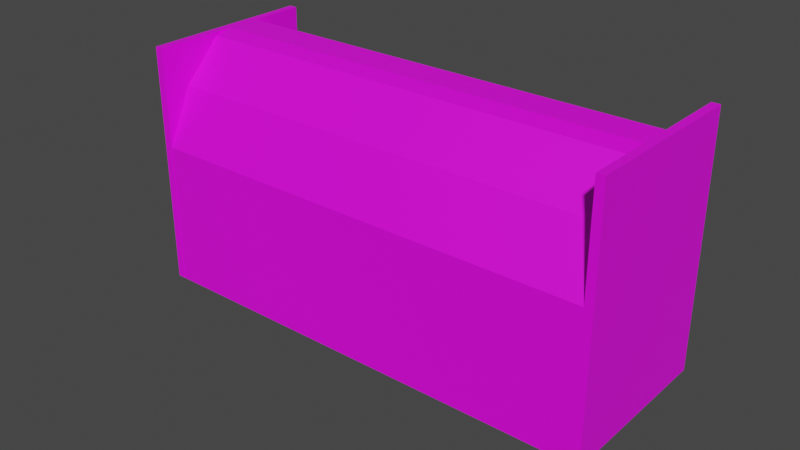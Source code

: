 # Source: RoomCathedral.blend  (saved by Blender 3.6.13; exported with 4.5.12 LTS)
import bpy
from mathutils import Matrix  # noqa: F401  (used for matrix-valued properties, if any)

bpy.ops.wm.read_factory_settings(use_empty=True)
scene = bpy.context.scene
scene.name = 'Scene'

# ---- collections
col_collection = bpy.data.collections.new('Collection'); scene.collection.children.link(col_collection)

# ---- images (referenced by path relative to the original .blend; pixels are not part of the script)
import os
ASSET_DIR = os.environ.get("B2B_ASSET_DIR", "")  # directory of the original .blend (textures are referenced by path, not embedded)
HERE = os.path.dirname(os.path.abspath(__file__))  # packed textures are extracted next to this script under _unpacked/

def load_image(name, relpath, width, height, colorspace="sRGB"):
    """Load a texture the original file referenced (path relative to the .blend, or extracted next to this script)."""
    p = next((c for c in (os.path.join(HERE, relpath), os.path.join(ASSET_DIR, relpath)) if relpath and os.path.exists(c)), "")
    if p:
        img = bpy.data.images.load(p, check_existing=True)
        img.name = name
    else:  # same state as the original file: an image datablock whose file is absent (Cycles renders it pink)
        img = bpy.data.images.new(name, width, height)
        img.source = "FILE"
        img.filepath = "//" + (relpath or name)
    img.colorspace_settings.name = colorspace
    return img
img_floororange_png = load_image('FloorOrange.png', 'FloorOrange.png', 1024, 1024, 'sRGB')
img_ceilingred_png = load_image('CeilingRed.png', 'CeilingRed.png', 1024, 1024, 'sRGB')
img_column_png = load_image('Column.png', 'Column.png', 1024, 1024, 'sRGB')

# ---- materials (node trees are filled in below, after node groups)
mat_material = bpy.data.materials.new('Material')
mat_material.alpha_threshold = 0.0
mat_material.use_transparent_shadow = False
mat_material.roughness = 0.5
mat_material.line_color = (0.0, 0.0, 0.0, 1.0)
mat_material_005 = bpy.data.materials.new('Material.005')
mat_material_005.use_transparent_shadow = False
mat_material_003 = bpy.data.materials.new('Material.003')
mat_material_003.use_transparent_shadow = False
mat_material_004 = bpy.data.materials.new('Material.004')
mat_material_004.use_transparent_shadow = False
mat_material_001 = bpy.data.materials.new('Material.001')
mat_material_001.use_transparent_shadow = False
mat_material_002 = bpy.data.materials.new('Material.002')
mat_material_002.use_transparent_shadow = False
mat_material_006 = bpy.data.materials.new('Material.006')
mat_material_006.use_transparent_shadow = False

# ---- material node trees
mat_material.use_nodes = True; mat_material.node_tree.nodes.clear()
_N = mat_material.node_tree.nodes; _L = mat_material.node_tree.links
n0 = _N.new('ShaderNodeOutputMaterial'); n0.name = 'Material Output'; n0.location = (300, 300)
n1 = _N.new('ShaderNodeBsdfPrincipled'); n1.name = 'Principled BSDF'; n1.location = (10, 300)
n1.distribution = 'GGX'
n1.subsurface_method = 'RANDOM_WALK_SKIN'
n1.inputs[3].default_value = 1.45
n1.inputs[27].default_value = (0.0, 0.0, 0.0, 1.0)
n1.inputs[28].default_value = 1.0
n2 = _N.new('ShaderNodeTexImage'); n2.name = 'Image Texture'; n2.location = (-280, 271)
n2.image = img_floororange_png
_L.new(n1.outputs[0], n0.inputs[0])
_L.new(n2.outputs[0], n1.inputs[0])
n0.is_active_output = True
mat_material_005.use_nodes = True; mat_material_005.node_tree.nodes.clear()
_N = mat_material_005.node_tree.nodes; _L = mat_material_005.node_tree.links
n0 = _N.new('ShaderNodeBsdfPrincipled'); n0.name = 'Principled BSDF'; n0.location = (10, 300)
n0.distribution = 'GGX'
n0.subsurface_method = 'RANDOM_WALK_SKIN'
n0.inputs[3].default_value = 1.45
n0.inputs[27].default_value = (0.0, 0.0, 0.0, 1.0)
n0.inputs[28].default_value = 1.0
n1 = _N.new('ShaderNodeOutputMaterial'); n1.name = 'Material Output'; n1.location = (300, 300)
n2 = _N.new('ShaderNodeTexImage'); n2.name = 'Image Texture'; n2.location = (-280, 271)
n2.image = img_ceilingred_png
_L.new(n0.outputs[0], n1.inputs[0])
_L.new(n2.outputs[0], n0.inputs[0])
n1.is_active_output = True
mat_material_003.use_nodes = True; mat_material_003.node_tree.nodes.clear()
_N = mat_material_003.node_tree.nodes; _L = mat_material_003.node_tree.links
n0 = _N.new('ShaderNodeBsdfPrincipled'); n0.name = 'Principled BSDF'; n0.location = (10, 300)
n0.distribution = 'GGX'
n0.subsurface_method = 'RANDOM_WALK_SKIN'
n0.inputs[3].default_value = 1.45
n0.inputs[27].default_value = (0.0, 0.0, 0.0, 1.0)
n0.inputs[28].default_value = 1.0
n1 = _N.new('ShaderNodeOutputMaterial'); n1.name = 'Material Output'; n1.location = (300, 300)
n2 = _N.new('ShaderNodeTexImage'); n2.name = 'Image Texture'; n2.location = (-280, 271)
n2.image = img_column_png
_L.new(n0.outputs[0], n1.inputs[0])
_L.new(n2.outputs[0], n0.inputs[0])
n1.is_active_output = True
mat_material_004.use_nodes = True; mat_material_004.node_tree.nodes.clear()
_N = mat_material_004.node_tree.nodes; _L = mat_material_004.node_tree.links
n0 = _N.new('ShaderNodeBsdfPrincipled'); n0.name = 'Principled BSDF'; n0.location = (10, 300)
n0.distribution = 'GGX'
n0.subsurface_method = 'RANDOM_WALK_SKIN'
n0.inputs[3].default_value = 1.45
n0.inputs[27].default_value = (0.0, 0.0, 0.0, 1.0)
n0.inputs[28].default_value = 1.0
n1 = _N.new('ShaderNodeOutputMaterial'); n1.name = 'Material Output'; n1.location = (300, 300)
n2 = _N.new('ShaderNodeTexImage'); n2.name = 'Image Texture'; n2.location = (-280, 271)
n2.image = img_column_png
_L.new(n0.outputs[0], n1.inputs[0])
_L.new(n2.outputs[0], n0.inputs[0])
n1.is_active_output = True
mat_material_001.use_nodes = True; mat_material_001.node_tree.nodes.clear()
_N = mat_material_001.node_tree.nodes; _L = mat_material_001.node_tree.links
n0 = _N.new('ShaderNodeBsdfPrincipled'); n0.name = 'Principled BSDF'; n0.location = (10, 300)
n0.distribution = 'GGX'
n0.subsurface_method = 'RANDOM_WALK_SKIN'
n0.inputs[3].default_value = 1.45
n0.inputs[27].default_value = (0.0, 0.0, 0.0, 1.0)
n0.inputs[28].default_value = 1.0
n1 = _N.new('ShaderNodeOutputMaterial'); n1.name = 'Material Output'; n1.location = (300, 300)
n2 = _N.new('ShaderNodeTexImage'); n2.name = 'Image Texture'; n2.location = (-280, 271)
n2.image = img_ceilingred_png
_L.new(n0.outputs[0], n1.inputs[0])
_L.new(n2.outputs[0], n0.inputs[0])
n1.is_active_output = True
mat_material_002.use_nodes = True; mat_material_002.node_tree.nodes.clear()
_N = mat_material_002.node_tree.nodes; _L = mat_material_002.node_tree.links
n0 = _N.new('ShaderNodeBsdfPrincipled'); n0.name = 'Principled BSDF'; n0.location = (10, 300)
n0.distribution = 'GGX'
n0.subsurface_method = 'RANDOM_WALK_SKIN'
n0.inputs[3].default_value = 1.45
n0.inputs[27].default_value = (0.0, 0.0, 0.0, 1.0)
n0.inputs[28].default_value = 1.0
n1 = _N.new('ShaderNodeOutputMaterial'); n1.name = 'Material Output'; n1.location = (300, 300)
n2 = _N.new('ShaderNodeTexImage'); n2.name = 'Image Texture'; n2.location = (-280, 271)
n2.image = img_ceilingred_png
_L.new(n0.outputs[0], n1.inputs[0])
_L.new(n2.outputs[0], n0.inputs[0])
n1.is_active_output = True
mat_material_006.use_nodes = True; mat_material_006.node_tree.nodes.clear()
_N = mat_material_006.node_tree.nodes; _L = mat_material_006.node_tree.links
n0 = _N.new('ShaderNodeBsdfPrincipled'); n0.name = 'Principled BSDF'; n0.location = (10, 300)
n0.distribution = 'GGX'
n0.subsurface_method = 'RANDOM_WALK_SKIN'
n0.inputs[3].default_value = 1.45
n0.inputs[27].default_value = (0.0, 0.0, 0.0, 1.0)
n0.inputs[28].default_value = 1.0
n1 = _N.new('ShaderNodeOutputMaterial'); n1.name = 'Material Output'; n1.location = (300, 300)
n2 = _N.new('ShaderNodeTexImage'); n2.name = 'Image Texture'; n2.location = (-280, 271)
n2.image = img_ceilingred_png
_L.new(n0.outputs[0], n1.inputs[0])
_L.new(n2.outputs[0], n0.inputs[0])
n1.is_active_output = True

# ---- world
world_world = bpy.data.worlds.new('World'); scene.world = world_world
world_world.use_nodes = True; world_world.node_tree.nodes.clear()
_N = world_world.node_tree.nodes; _L = world_world.node_tree.links
n0 = _N.new('ShaderNodeOutputWorld'); n0.name = 'World Output'; n0.location = (300, 300)
n1 = _N.new('ShaderNodeBackground'); n1.name = 'Background'; n1.location = (10, 300)
n1.inputs[0].default_value = (0.05088, 0.05088, 0.05088, 1.0)
_L.new(n1.outputs[0], n0.inputs[0])
n0.is_active_output = True
world_world.color = (0.05088, 0.05088, 0.05088)
world_world.use_sun_shadow = False
world_world.sun_shadow_jitter_overblur = 0.0

# ---- meshes
me_cube_003 = bpy.data.meshes.new('Cube.003')
me_cube_003.from_pydata([(-1.0, -1.452, -1.0), (-1.0, -0.5361, 3.58), (-1.0, 1.0, -1.0), (-1.0, 0.5857, 3.017), (1.0, -1.452, -1.0), (1.0, -0.5361, 3.58), (1.0, 1.0, -1.0), (1.0, 0.5857, 3.017), (58.08, 1.011, -0.8209), (58.08, 1.011, -1.054), (58.08, -8.675, -0.8209), (58.08, -8.675, -1.054), (-51.92, 1.011, -0.8209), (-51.92, 1.011, -1.054), (-51.92, -8.675, -0.8209), (-51.92, -8.675, -1.054), (49.38, 1.011, -1.054), (49.38, -8.675, -0.8209), (49.38, -8.675, -1.054), (49.38, 1.011, -0.8209), (58.08, 1.011, 0.3109), (58.08, -8.675, 0.3109), (49.38, 1.011, 0.3109), (49.38, -8.675, 0.3109), (1.779, 1.011, -1.054), (1.779, -8.675, -0.8209), (1.779, -8.675, -1.054), (1.779, 1.011, -0.8209), (-2.353, 1.011, -1.054), (-2.353, -8.675, -0.8209), (-2.353, -8.675, -1.054), (-2.353, 1.011, -0.8209), (-2.356, -8.68, -0.8269), (-2.356, 1.006, -0.8269), (-2.353, 1.011, -0.8207), (1.779, 1.011, -0.8207), (1.779, -8.675, -0.8207), (-2.353, -8.675, -0.8207), (-1.0, -8.611, -1.0), (-1.0, -8.396, 3.017), (-1.0, -5.163, -1.0), (-1.0, -6.109, 4.012), (1.0, -8.611, -1.0), (1.0, -8.396, 3.017), (1.0, -5.163, -1.0), (1.0, -6.109, 4.012)], [], [(0, 1, 3, 2), (2, 3, 7, 6), (6, 7, 5, 4), (4, 5, 1, 0), (2, 6, 4, 0), (7, 3, 1, 5), (31, 12, 14, 29), (30, 29, 14, 15), (15, 14, 12, 13), (16, 9, 11, 18), (9, 8, 10, 11), (16, 19, 8, 9), (24, 27, 19, 16), (24, 16, 18, 26), (11, 10, 17, 18), (17, 10, 21, 23), (20, 22, 23, 21), (10, 8, 20, 21), (8, 19, 22, 20), (19, 17, 23, 22), (28, 24, 26, 30), (28, 31, 27, 24), (18, 17, 25, 26), (19, 27, 25, 17), (13, 12, 31, 28), (13, 28, 30, 15), (26, 25, 29, 30), (25, 27, 35, 36), (29, 31, 33, 32), (35, 34, 37, 36), (27, 31, 34, 35), (31, 29, 37, 34), (29, 25, 36, 37), (38, 39, 41, 40), (40, 41, 45, 44), (44, 45, 43, 42), (42, 43, 39, 38), (40, 44, 42, 38), (45, 41, 39, 43)])
_uv = me_cube_003.uv_layers.new(name='UVMap')
_uv.uv.foreach_set('vector', [0.375, 0.0, 0.625, 0.0, 0.5713, 0.5808, 0.3213, 0.5808, 0.375, 0.25, 0.625, 0.25, 0.625, 0.5, 0.375, 0.5, 0.009553, 0.3665, 0.3993, 0.3665, 0.6035, 0.8951, 0.004179, 0.9125, 0.375, 0.75, 0.625, 0.75, 0.625, 1.0, 0.375, 1.0, 0.125, 0.5, 0.375, 0.5, 0.375, 0.75, 0.125, 0.75, 0.625, 0.5, 0.875, 0.5, 0.875, 0.75, 0.625, 0.75, 0.7693, 0.5, 0.875, 0.5, 0.875, 0.75, 0.7693, 0.75, 0.375, 0.8943, 0.625, 0.8943, 0.625, 1.0, 0.375, 1.0, 0.375, 0.0, 0.625, 0.0, 0.625, 0.25, 0.375, 0.25, 0.3552, 0.5, 0.375, 0.5, 0.375, 0.75, 0.3552, 0.75, 0.375, 0.5, 0.625, 0.5, 0.625, 0.75, 0.375, 0.75, 0.375, 0.4802, 0.625, 0.4802, 0.625, 0.5, 0.375, 0.5, 0.375, 0.3645, 0.625, 0.3645, 0.625, 0.4802, 0.375, 0.4802, 0.2395, 0.5, 0.3552, 0.5, 0.3552, 0.75, 0.2395, 0.75, 0.375, 0.75, 0.625, 0.75, 0.625, 0.7698, 0.375, 0.7698, 0.625, 0.7698, 0.625, 0.75, 0.625, 0.75, 0.625, 0.7698, 0.6035, 0.5, 0.8006, 0.5, 0.8006, 0.75, 0.6035, 0.75, 0.625, 0.75, 0.625, 0.5, 0.625, 0.5, 0.625, 0.75, 0.625, 0.5, 0.625, 0.4802, 0.625, 0.4802, 0.625, 0.5, 0.9941, 0.9934, -0.02162, 1.007, -0.0001231, 0.9183, 1.016, 0.8715, 0.2307, 0.5, 0.2395, 0.5, 0.2395, 0.75, 0.2307, 0.75, 0.375, 0.3557, 0.625, 0.3557, 0.625, 0.3645, 0.375, 0.3645, 0.375, 0.7698, 0.625, 0.7698, 0.625, 0.8855, 0.375, 0.8855, 0.005251, -0.001092, 1.024, 0.0008429, 1.002, 0.9996, 0.02675, 0.9996, 0.375, 0.25, 0.625, 0.25, 0.625, 0.3557, 0.375, 0.3557, 0.125, 0.5, 0.2307, 0.5, 0.2307, 0.75, 0.125, 0.75, 0.375, 0.8855, 0.625, 0.8855, 0.625, 0.8943, 0.375, 0.8943, 0.7605, 0.75, 0.7605, 0.5, 0.7605, 0.5, 0.7605, 0.75, 0.7693, 0.75, 0.7693, 0.5, 0.7693, 0.5, 0.7693, 0.75, 0.7605, 0.5, 0.7693, 0.5, 0.7693, 0.75, 0.7605, 0.75, 0.625, 0.3645, 0.625, 0.3557, 0.625, 0.3557, 0.625, 0.3645, 0.7693, 0.5, 0.7693, 0.75, 0.7693, 0.75, 0.7693, 0.5, 0.625, 0.8943, 0.625, 0.8855, 0.625, 0.8855, 0.625, 0.8943, 0.375, 0.0, 0.625, 0.0, 0.9743, 0.5866, 0.375, 0.5131, 0.375, 0.25, 0.625, 0.25, 0.625, 0.5, 0.375, 0.5, 0.16, 0.2117, 0.8668, 0.2349, 0.9206, 0.8835, 0.375, 0.75, 0.375, 0.75, 0.625, 0.75, 0.625, 1.0, 0.375, 1.0, 0.125, 0.5, 0.375, 0.5, 0.375, 0.75, 0.125, 0.75, 0.625, 0.5, 0.875, 0.5, 0.875, 0.75, 0.625, 0.75])
me_cube_003.materials.append(mat_material)
me_cube_003.update()
me_cube_005 = bpy.data.meshes.new('Cube.005')
me_cube_005.from_pydata([(-1.0, -0.9101, -1.184), (-1.0, -1.433, 0.3824), (-1.0, 0.9796, -0.7579), (-1.0, 1.17, 1.378), (1.0, -0.9101, -1.184), (1.0, -1.433, 0.3824), (1.0, 0.9796, -0.7579), (1.0, 1.17, 1.378), (-1.0, 0.09442, -1.128), (-1.0, -0.3871, 1.032), (1.0, 0.09442, -1.128), (1.0, -0.3871, 1.032), (-1.0, 2.01, 0.9849), (-1.0, 1.605, -0.9966), (1.0, 1.605, -0.9966), (1.0, 2.01, 0.9849), (-1.0, 2.565, 0.5971), (-1.0, 2.404, -1.1), (1.0, 2.404, -1.1), (1.0, 2.565, 0.5971)], [], [(8, 9, 3, 2), (6, 2, 13, 14), (10, 11, 5, 4), (4, 5, 1, 0), (8, 10, 4, 0), (11, 9, 1, 5), (7, 3, 9, 11), (2, 6, 10, 8), (6, 7, 11, 10), (0, 1, 9, 8), (12, 15, 19, 16), (3, 7, 15, 12), (2, 3, 12, 13), (7, 6, 14, 15), (17, 16, 19, 18), (13, 12, 16, 17), (15, 14, 18, 19), (14, 13, 17, 18)])
_uv = me_cube_005.uv_layers.new(name='UVMap')
_uv.uv.foreach_set('vector', [0.5846, 0.2266, 0.8346, 0.2266, 0.8346, 0.3525, 0.5846, 0.3525, 0.375, 0.5, 0.125, 0.5, 0.125, 0.5, 0.375, 0.5, 0.375, 0.6259, 0.625, 0.6259, 0.625, 0.75, 0.375, 0.75, 0.375, 0.75, 0.625, 0.75, 0.625, 1.0, 0.375, 1.0, 0.125, 0.6259, 0.375, 0.6259, 0.375, 0.75, 0.125, 0.75, 0.625, 0.6259, 0.875, 0.6259, 0.875, 0.75, 0.625, 0.75, 0.625, 0.5, 0.875, 0.5, 0.875, 0.6259, 0.625, 0.6259, 0.125, 0.5, 0.375, 0.5, 0.375, 0.6259, 0.125, 0.6259, 0.375, 0.5, 0.625, 0.5, 0.625, 0.6259, 0.375, 0.6259, 0.375, 0.0, 0.625, 0.0, 0.6572, 0.3795, 0.4072, 0.3795, 0.875, 0.5, 0.625, 0.5, 0.625, 0.5, 0.875, 0.5, 0.875, 0.5, 0.625, 0.5, 0.625, 0.5, 0.875, 0.5, 0.5416, 0.4628, 0.7916, 0.4357, 0.7916, 0.2403, 0.5416, 0.2403, 0.625, 0.5, 0.375, 0.5, 0.375, 0.5, 0.625, 0.5, 0.375, 0.25, 0.625, 0.25, 0.625, 0.5, 0.375, 0.5, 0.375, 0.4589, 0.7325, 0.5402, 0.625, 0.3138, 0.375, 0.3138, 0.625, 0.5, 0.375, 0.5, 0.375, 0.5, 0.625, 0.5, 0.375, 0.5, 0.125, 0.5, 0.125, 0.5, 0.375, 0.5])
me_cube_005.materials.append(mat_material_005)
me_cube_005.update()
me_cylinder = bpy.data.meshes.new('Cylinder')
me_cylinder.from_pydata([(0.0, 1.0, -1.0), (0.0, 1.0, 1.94), (0.1951, 0.9808, -1.0), (0.1951, 0.9808, 1.94), (0.3827, 0.9239, -1.0), (0.3827, 0.9239, 1.94), (0.5556, 0.8315, -1.0), (0.5556, 0.8315, 1.94), (0.7071, 0.7071, -1.0), (0.7071, 0.7071, 1.94), (0.8315, 0.5556, -1.0), (0.8315, 0.5556, 1.94), (0.9239, 0.3827, -1.0), (0.9239, 0.3827, 1.94), (0.9808, 0.1951, -1.0), (0.9808, 0.1951, 1.94), (1.0, 0.0, -1.0), (1.0, 0.0, 1.94), (0.9808, -0.1951, -1.0), (0.9808, -0.1951, 1.94), (0.9239, -0.3827, -1.0), (0.9239, -0.3827, 1.94), (0.8315, -0.5556, -1.0), (0.8315, -0.5556, 1.94), (0.7071, -0.7071, -1.0), (0.7071, -0.7071, 1.94), (0.5556, -0.8315, -1.0), (0.5556, -0.8315, 1.94), (0.3827, -0.9239, -1.0), (0.3827, -0.9239, 1.94), (0.1951, -0.9808, -1.0), (0.1951, -0.9808, 1.94), (0.0, -1.0, -1.0), (0.0, -1.0, 1.94), (-0.1951, -0.9808, -1.0), (-0.1951, -0.9808, 1.94), (-0.3827, -0.9239, -1.0), (-0.3827, -0.9239, 1.94), (-0.5556, -0.8315, -1.0), (-0.5556, -0.8315, 1.94), (-0.7071, -0.7071, -1.0), (-0.7071, -0.7071, 1.94), (-0.8315, -0.5556, -1.0), (-0.8315, -0.5556, 1.94), (-0.9239, -0.3827, -1.0), (-0.9239, -0.3827, 1.94), (-0.9808, -0.1951, -1.0), (-0.9808, -0.1951, 1.94), (-1.0, 0.0, -1.0), (-1.0, 0.0, 1.94), (-0.9808, 0.1951, -1.0), (-0.9808, 0.1951, 1.94), (-0.9239, 0.3827, -1.0), (-0.9239, 0.3827, 1.94), (-0.8315, 0.5556, -1.0), (-0.8315, 0.5556, 1.94), (-0.7071, 0.7071, -1.0), (-0.7071, 0.7071, 1.94), (-0.5556, 0.8315, -1.0), (-0.5556, 0.8315, 1.94), (-0.3827, 0.9239, -1.0), (-0.3827, 0.9239, 1.94), (-0.1951, 0.9808, -1.0), (-0.1951, 0.9808, 1.94)], [], [(0, 1, 3, 2), (2, 3, 5, 4), (4, 5, 7, 6), (6, 7, 9, 8), (8, 9, 11, 10), (10, 11, 13, 12), (12, 13, 15, 14), (14, 15, 17, 16), (16, 17, 19, 18), (18, 19, 21, 20), (20, 21, 23, 22), (22, 23, 25, 24), (24, 25, 27, 26), (26, 27, 29, 28), (28, 29, 31, 30), (30, 31, 33, 32), (32, 33, 35, 34), (34, 35, 37, 36), (36, 37, 39, 38), (38, 39, 41, 40), (40, 41, 43, 42), (42, 43, 45, 44), (44, 45, 47, 46), (46, 47, 49, 48), (48, 49, 51, 50), (50, 51, 53, 52), (52, 53, 55, 54), (54, 55, 57, 56), (56, 57, 59, 58), (58, 59, 61, 60), (3, 1, 63, 61, 59, 57, 55, 53, 51, 49, 47, 45, 43, 41, 39, 37, 35, 33, 31, 29, 27, 25, 23, 21, 19, 17, 15, 13, 11, 9, 7, 5), (60, 61, 63, 62), (62, 63, 1, 0), (0, 2, 4, 6, 8, 10, 12, 14, 16, 18, 20, 22, 24, 26, 28, 30, 32, 34, 36, 38, 40, 42, 44, 46, 48, 50, 52, 54, 56, 58, 60, 62)])
_uv = me_cylinder.uv_layers.new(name='UVMap')
_uv.uv.foreach_set('vector', [1.0, 0.5, 1.0, 1.0, 0.9688, 1.0, 0.9688, 0.5, 0.9688, 0.5, 0.9688, 1.0, 0.9375, 1.0, 0.9375, 0.5, 0.9375, 0.5, 0.9375, 1.0, 0.9062, 1.0, 0.9062, 0.5, 0.9062, 0.5, 0.9062, 1.0, 0.875, 1.0, 0.875, 0.5, 0.875, 0.5, 0.875, 1.0, 0.8438, 1.0, 0.8438, 0.5, 0.8438, 0.5, 0.8438, 1.0, 0.8125, 1.0, 0.8125, 0.5, 0.8125, 0.5, 0.8125, 1.0, 0.7812, 1.0, 0.7812, 0.5, 0.7812, 0.5, 0.7812, 1.0, 0.75, 1.0, 0.75, 0.5, 0.75, 0.5, 0.75, 1.0, 0.7188, 1.0, 0.7188, 0.5, 0.7188, 0.5, 0.7188, 1.0, 0.6875, 1.0, 0.6875, 0.5, 0.6875, 0.5, 0.6875, 1.0, 0.6562, 1.0, 0.6562, 0.5, 0.6562, 0.5, 0.6562, 1.0, 0.625, 1.0, 0.625, 0.5, 0.625, 0.5, 0.625, 1.0, 0.5938, 1.0, 0.5938, 0.5, 0.5938, 0.5, 0.5938, 1.0, 0.5625, 1.0, 0.5625, 0.5, 0.5625, 0.5, 0.5625, 1.0, 0.5312, 1.0, 0.5312, 0.5, 0.5312, 0.5, 0.5312, 1.0, 0.5, 1.0, 0.5, 0.5, 0.5, 0.5, 0.5, 1.0, 0.4688, 1.0, 0.4688, 0.5, 0.4688, 0.5, 0.4688, 1.0, 0.4375, 1.0, 0.4375, 0.5, 0.4375, 0.5, 0.4375, 1.0, 0.4062, 1.0, 0.4062, 0.5, 0.4062, 0.5, 0.4062, 1.0, 0.375, 1.0, 0.375, 0.5, 0.375, 0.5, 0.375, 1.0, 0.3438, 1.0, 0.3438, 0.5, 0.3438, 0.5, 0.3438, 1.0, 0.3125, 1.0, 0.3125, 0.5, 0.3125, 0.5, 0.3125, 1.0, 0.2812, 1.0, 0.2812, 0.5, 0.2812, 0.5, 0.2812, 1.0, 0.25, 1.0, 0.25, 0.5, 0.25, 0.5, 0.25, 1.0, 0.2188, 1.0, 0.2188, 0.5, 0.2188, 0.5, 0.2188, 1.0, 0.1875, 1.0, 0.1875, 0.5, 0.1875, 0.5, 0.1875, 1.0, 0.1562, 1.0, 0.1562, 0.5, 0.1562, 0.5, 0.1562, 1.0, 0.125, 1.0, 0.125, 0.5, 0.125, 0.5, 0.125, 1.0, 0.09375, 1.0, 0.09375, 0.5, 0.09375, 0.5, 0.09375, 1.0, 0.0625, 1.0, 0.0625, 0.5, 0.2968, 0.4854, 0.25, 0.49, 0.2032, 0.4854, 0.1582, 0.4717, 0.1167, 0.4496, 0.08029, 0.4197, 0.05045, 0.3833, 0.02827, 0.3418, 0.01461, 0.2968, 0.01, 0.25, 0.01461, 0.2032, 0.02827, 0.1582, 0.05045, 0.1167, 0.08029, 0.08029, 0.1167, 0.05045, 0.1582, 0.02827, 0.2032, 0.01461, 0.25, 0.01, 0.2968, 0.01461, 0.3418, 0.02827, 0.3833, 0.05045, 0.4197, 0.08029, 0.4496, 0.1167, 0.4717, 0.1582, 0.4854, 0.2032, 0.49, 0.25, 0.4854, 0.2968, 0.4717, 0.3418, 0.4496, 0.3833, 0.4197, 0.4197, 0.3833, 0.4496, 0.3418, 0.4717, 0.0625, 0.5, 0.0625, 1.0, 0.03125, 1.0, 0.03125, 0.5, 0.03125, 0.5, 0.03125, 1.0, 0.0, 1.0, 0.0, 0.5, 0.75, 0.49, 0.7968, 0.4854, 0.8418, 0.4717, 0.8833, 0.4496, 0.9197, 0.4197, 0.9496, 0.3833, 0.9717, 0.3418, 0.9854, 0.2968, 0.99, 0.25, 0.9854, 0.2032, 0.9717, 0.1582, 0.9496, 0.1167, 0.9197, 0.08029, 0.8833, 0.05045, 0.8418, 0.02827, 0.7968, 0.01461, 0.75, 0.01, 0.7032, 0.01461, 0.6582, 0.02827, 0.6167, 0.05045, 0.5803, 0.08029, 0.5504, 0.1167, 0.5283, 0.1582, 0.5146, 0.2032, 0.51, 0.25, 0.5146, 0.2968, 0.5283, 0.3418, 0.5504, 0.3833, 0.5803, 0.4197, 0.6167, 0.4496, 0.6582, 0.4717, 0.7032, 0.4854])
me_cylinder.update()
me_cylinder_003 = bpy.data.meshes.new('Cylinder.003')
me_cylinder_003.from_pydata([(0.0, 1.0, -1.0), (0.0, 1.0, 1.372), (0.1951, 0.9808, -1.0), (0.1951, 0.9808, 1.372), (0.3827, 0.9239, -1.0), (0.3827, 0.9239, 1.372), (0.5556, 0.8315, -1.0), (0.5556, 0.8315, 1.372), (0.7071, 0.7071, -1.0), (0.7071, 0.7071, 1.372), (0.8315, 0.5556, -1.0), (0.8315, 0.5556, 1.372), (0.9239, 0.3827, -1.0), (0.9239, 0.3827, 1.372), (0.9808, 0.1951, -1.0), (0.9808, 0.1951, 1.372), (1.0, 0.0, -1.0), (1.0, 0.0, 1.372), (0.9808, -0.1951, -1.0), (0.9808, -0.1951, 1.372), (0.9239, -0.3827, -1.0), (0.9239, -0.3827, 1.372), (0.8315, -0.5556, -1.0), (0.8315, -0.5556, 1.372), (0.7071, -0.7071, -1.0), (0.7071, -0.7071, 1.372), (0.5556, -0.8315, -1.0), (0.5556, -0.8315, 1.372), (0.3827, -0.9239, -1.0), (0.3827, -0.9239, 1.372), (0.1951, -0.9808, -1.0), (0.1951, -0.9808, 1.372), (0.0, -1.0, -1.0), (0.0, -1.0, 1.372), (-0.1951, -0.9808, -1.0), (-0.1951, -0.9808, 1.372), (-0.3827, -0.9239, -1.0), (-0.3827, -0.9239, 1.372), (-0.5556, -0.8315, -1.0), (-0.5556, -0.8315, 1.372), (-0.7071, -0.7071, -1.0), (-0.7071, -0.7071, 1.372), (-0.8315, -0.5556, -1.0), (-0.8315, -0.5556, 1.372), (-0.9239, -0.3827, -1.0), (-0.9239, -0.3827, 1.372), (-0.9808, -0.1951, -1.0), (-0.9808, -0.1951, 1.372), (-1.0, 0.0, -1.0), (-1.0, 0.0, 1.372), (-0.9808, 0.1951, -1.0), (-0.9808, 0.1951, 1.372), (-0.9239, 0.3827, -1.0), (-0.9239, 0.3827, 1.372), (-0.8315, 0.5556, -1.0), (-0.8315, 0.5556, 1.372), (-0.7071, 0.7071, -1.0), (-0.7071, 0.7071, 1.372), (-0.5556, 0.8315, -1.0), (-0.5556, 0.8315, 1.372), (-0.3827, 0.9239, -1.0), (-0.3827, 0.9239, 1.372), (-0.1951, 0.9808, -1.0), (-0.1951, 0.9808, 1.372), (-21.03, -0.891, -1.0), (-21.03, -0.891, 1.811), (-20.83, -0.9102, -1.0), (-20.83, -0.9102, 1.811), (-20.64, -0.9671, -1.0), (-20.64, -0.9671, 1.811), (-20.47, -1.06, -1.0), (-20.47, -1.06, 1.811), (-20.32, -1.184, -1.0), (-20.32, -1.184, 1.811), (-20.2, -1.335, -1.0), (-20.2, -1.335, 1.811), (-20.1, -1.508, -1.0), (-20.1, -1.508, 1.811), (-20.05, -1.696, -1.0), (-20.05, -1.696, 1.811), (-20.03, -1.891, -1.0), (-20.03, -1.891, 1.811), (-20.05, -2.086, -1.0), (-20.05, -2.086, 1.811), (-20.1, -2.274, -1.0), (-20.1, -2.274, 1.811), (-20.2, -2.447, -1.0), (-20.2, -2.447, 1.811), (-20.32, -2.598, -1.0), (-20.32, -2.598, 1.811), (-20.47, -2.722, -1.0), (-20.47, -2.722, 1.811), (-20.64, -2.815, -1.0), (-20.64, -2.815, 1.811), (-20.83, -2.872, -1.0), (-20.83, -2.872, 1.811), (-21.03, -2.891, -1.0), (-21.03, -2.891, 1.811), (-21.22, -2.872, -1.0), (-21.22, -2.872, 1.811), (-21.41, -2.815, -1.0), (-21.41, -2.815, 1.811), (-21.58, -2.722, -1.0), (-21.58, -2.722, 1.811), (-21.73, -2.598, -1.0), (-21.73, -2.598, 1.811), (-21.86, -2.447, -1.0), (-21.86, -2.447, 1.811), (-21.95, -2.274, -1.0), (-21.95, -2.274, 1.811), (-22.01, -2.086, -1.0), (-22.01, -2.086, 1.811), (-22.03, -1.891, -1.0), (-22.03, -1.891, 1.811), (-22.01, -1.696, -1.0), (-22.01, -1.696, 1.811), (-21.95, -1.508, -1.0), (-21.95, -1.508, 1.811), (-21.86, -1.335, -1.0), (-21.86, -1.335, 1.811), (-21.73, -1.184, -1.0), (-21.73, -1.184, 1.811), (-21.58, -1.06, -1.0), (-21.58, -1.06, 1.811), (-21.41, -0.9671, -1.0), (-21.41, -0.9671, 1.811), (-21.22, -0.9102, -1.0), (-21.22, -0.9102, 1.811), (-12.93, -7.591, -1.0), (-12.93, -7.591, 1.586), (-12.74, -7.61, -1.0), (-12.74, -7.61, 1.586), (-12.55, -7.667, -1.0), (-12.55, -7.667, 1.586), (-12.38, -7.759, -1.0), (-12.38, -7.759, 1.586), (-12.22, -7.884, -1.0), (-12.22, -7.884, 1.586), (-12.1, -8.035, -1.0), (-12.1, -8.035, 1.586), (-12.01, -8.208, -1.0), (-12.01, -8.208, 1.586), (-11.95, -8.396, -1.0), (-11.95, -8.396, 1.586), (-11.93, -8.591, -1.0), (-11.93, -8.591, 1.586), (-11.95, -8.786, -1.0), (-11.95, -8.786, 1.586), (-12.01, -8.973, -1.0), (-12.01, -8.973, 1.586), (-12.1, -9.146, -1.0), (-12.1, -9.146, 1.586), (-12.22, -9.298, -1.0), (-12.22, -9.298, 1.586), (-12.38, -9.422, -1.0), (-12.38, -9.422, 1.586), (-12.55, -9.515, -1.0), (-12.55, -9.515, 1.586), (-12.74, -9.571, -1.0), (-12.74, -9.571, 1.586), (-12.93, -9.591, -1.0), (-12.93, -9.591, 1.586), (-13.13, -9.571, -1.0), (-13.13, -9.571, 1.586), (-13.31, -9.515, -1.0), (-13.31, -9.515, 1.586), (-13.49, -9.422, -1.0), (-13.49, -9.422, 1.586), (-13.64, -9.298, -1.0), (-13.64, -9.298, 1.586), (-13.76, -9.146, -1.0), (-13.76, -9.146, 1.586), (-13.86, -8.973, -1.0), (-13.86, -8.973, 1.586), (-13.91, -8.786, -1.0), (-13.91, -8.786, 1.586), (-13.93, -8.591, -1.0), (-13.93, -8.591, 1.586), (-13.91, -8.396, -1.0), (-13.91, -8.396, 1.586), (-13.86, -8.208, -1.0), (-13.86, -8.208, 1.586), (-13.76, -8.035, -1.0), (-13.76, -8.035, 1.586), (-13.64, -7.884, -1.0), (-13.64, -7.884, 1.586), (-13.49, -7.759, -1.0), (-13.49, -7.759, 1.586), (-13.31, -7.667, -1.0), (-13.31, -7.667, 1.586), (-13.13, -7.61, -1.0), (-13.13, -7.61, 1.586), (8.075, 7.075, -0.977), (8.075, 7.075, 7.342), (8.27, 7.056, -0.977), (8.27, 7.056, 7.342), (8.457, 6.999, -0.977), (8.457, 6.999, 7.342), (8.63, 6.907, -0.977), (8.63, 6.907, 7.342), (8.782, 6.782, -0.977), (8.782, 6.782, 7.342), (8.906, 6.631, -0.977), (8.906, 6.631, 7.342), (8.998, 6.458, -0.977), (8.998, 6.458, 7.342), (9.055, 6.27, -0.977), (9.055, 6.27, 7.342), (9.075, 6.075, -0.977), (9.075, 6.075, 7.342), (9.055, 5.88, -0.977), (9.055, 5.88, 7.342), (8.998, 5.692, -0.977), (8.998, 5.692, 7.342), (8.906, 5.52, -0.977), (8.906, 5.52, 7.342), (8.782, 5.368, -0.977), (8.782, 5.368, 7.342), (8.63, 5.244, -0.977), (8.63, 5.244, 7.342), (8.457, 5.151, -0.977), (8.457, 5.151, 7.342), (8.27, 5.094, -0.977), (8.27, 5.094, 7.342), (8.075, 5.075, -0.977), (8.075, 5.075, 7.342), (7.879, 5.094, -0.977), (7.879, 5.094, 7.342), (7.692, 5.151, -0.977), (7.692, 5.151, 7.342), (7.519, 5.244, -0.977), (7.519, 5.244, 7.342), (7.367, 5.368, -0.977), (7.367, 5.368, 7.342), (7.243, 5.52, -0.977), (7.243, 5.52, 7.342), (7.151, 5.692, -0.977), (7.151, 5.692, 7.342), (7.094, 5.88, -0.977), (7.094, 5.88, 7.342), (7.075, 6.075, -0.977), (7.075, 6.075, 7.342), (7.094, 6.27, -0.977), (7.094, 6.27, 7.342), (7.151, 6.458, -0.977), (7.151, 6.458, 7.342), (7.243, 6.631, -0.977), (7.243, 6.631, 7.342), (7.367, 6.782, -0.977), (7.367, 6.782, 7.342), (7.519, 6.907, -0.977), (7.519, 6.907, 7.342), (7.692, 6.999, -0.977), (7.692, 6.999, 7.342), (7.879, 7.056, -0.977), (7.879, 7.056, 7.342), (-4.944, -20.2, -1.082), (-4.944, -20.2, 5.605), (-4.748, -20.22, -1.082), (-4.748, -20.22, 5.605), (-4.561, -20.28, -1.082), (-4.561, -20.28, 5.605), (-4.388, -20.37, -1.082), (-4.388, -20.37, 5.605), (-4.236, -20.49, -1.082), (-4.236, -20.49, 5.605), (-4.112, -20.65, -1.082), (-4.112, -20.65, 5.605), (-4.02, -20.82, -1.082), (-4.02, -20.82, 5.605), (-3.963, -21.01, -1.082), (-3.963, -21.01, 5.605), (-3.944, -21.2, -1.082), (-3.944, -21.2, 5.605), (-3.963, -21.4, -1.082), (-3.963, -21.4, 5.605), (-4.02, -21.58, -1.082), (-4.02, -21.58, 5.605), (-4.112, -21.76, -1.082), (-4.112, -21.76, 5.605), (-4.236, -21.91, -1.082), (-4.236, -21.91, 5.605), (-4.388, -22.03, -1.082), (-4.388, -22.03, 5.605), (-4.561, -22.13, -1.082), (-4.561, -22.13, 5.605), (-4.748, -22.18, -1.082), (-4.748, -22.18, 5.605), (-4.944, -22.2, -1.082), (-4.944, -22.2, 5.605), (-5.139, -22.18, -1.082), (-5.139, -22.18, 5.605), (-5.326, -22.13, -1.082), (-5.326, -22.13, 5.605), (-5.499, -22.03, -1.082), (-5.499, -22.03, 5.605), (-5.651, -21.91, -1.082), (-5.651, -21.91, 5.605), (-5.775, -21.76, -1.082), (-5.775, -21.76, 5.605), (-5.867, -21.58, -1.082), (-5.867, -21.58, 5.605), (-5.924, -21.4, -1.082), (-5.924, -21.4, 5.605), (-5.944, -21.2, -1.082), (-5.944, -21.2, 5.605), (-5.924, -21.01, -1.082), (-5.924, -21.01, 5.605), (-5.867, -20.82, -1.082), (-5.867, -20.82, 5.605), (-5.775, -20.65, -1.082), (-5.775, -20.65, 5.605), (-5.651, -20.49, -1.082), (-5.651, -20.49, 5.605), (-5.499, -20.37, -1.082), (-5.499, -20.37, 5.605), (-5.326, -20.28, -1.082), (-5.326, -20.28, 5.605), (-5.139, -20.22, -1.082), (-5.139, -20.22, 5.605), (-78.17, 8.004, -1.003), (-78.17, 8.004, 0.318), (-77.97, 7.985, -1.003), (-77.97, 7.985, 0.318), (-77.79, 7.928, -1.003), (-77.79, 7.928, 0.318), (-77.61, 7.836, -1.003), (-77.61, 7.836, 0.318), (-77.46, 7.711, -1.003), (-77.46, 7.711, 0.318), (-77.34, 7.56, -1.003), (-77.34, 7.56, 0.318), (-77.24, 7.387, -1.003), (-77.24, 7.387, 0.318), (-77.19, 7.199, -1.003), (-77.19, 7.199, 0.318), (-77.17, 7.004, -1.003), (-77.17, 7.004, 0.318), (-77.19, 6.809, -1.003), (-77.19, 6.809, 0.318), (-77.24, 6.622, -1.003), (-77.24, 6.622, 0.318), (-77.34, 6.449, -1.003), (-77.34, 6.449, 0.318), (-77.46, 6.297, -1.003), (-77.46, 6.297, 0.318), (-77.61, 6.173, -1.003), (-77.61, 6.173, 0.318), (-77.79, 6.08, -1.003), (-77.79, 6.08, 0.318), (-77.97, 6.024, -1.003), (-77.97, 6.024, 0.318), (-78.17, 6.004, -1.003), (-78.17, 6.004, 0.318), (-78.36, 6.024, -1.003), (-78.36, 6.024, 0.318), (-78.55, 6.08, -1.003), (-78.55, 6.08, 0.318), (-78.72, 6.173, -1.003), (-78.72, 6.173, 0.318), (-78.88, 6.297, -1.003), (-78.88, 6.297, 0.318), (-79.0, 6.449, -1.003), (-79.0, 6.449, 0.318), (-79.09, 6.622, -1.003), (-79.09, 6.622, 0.318), (-79.15, 6.809, -1.003), (-79.15, 6.809, 0.318), (-79.17, 7.004, -1.003), (-79.17, 7.004, 0.318), (-79.15, 7.199, -1.003), (-79.15, 7.199, 0.318), (-79.09, 7.387, -1.003), (-79.09, 7.387, 0.318), (-79.0, 7.56, -1.003), (-79.0, 7.56, 0.318), (-78.88, 7.711, -1.003), (-78.88, 7.711, 0.318), (-78.72, 7.836, -1.003), (-78.72, 7.836, 0.318), (-78.55, 7.928, -1.003), (-78.55, 7.928, 0.318), (-78.36, 7.985, -1.003), (-78.36, 7.985, 0.318), (-80.91, -12.45, -1.316), (-80.91, -12.45, 0.9691), (-80.72, -12.47, -1.316), (-80.72, -12.47, 0.9691), (-80.53, -12.53, -1.316), (-80.53, -12.53, 0.9691), (-80.36, -12.62, -1.316), (-80.36, -12.62, 0.9691), (-80.21, -12.74, -1.316), (-80.21, -12.74, 0.9691), (-80.08, -12.9, -1.316), (-80.08, -12.9, 0.9691), (-79.99, -13.07, -1.316), (-79.99, -13.07, 0.9691), (-79.93, -13.26, -1.316), (-79.93, -13.26, 0.9691), (-79.91, -13.45, -1.316), (-79.91, -13.45, 0.9691), (-79.93, -13.65, -1.316), (-79.93, -13.65, 0.9691), (-79.99, -13.83, -1.316), (-79.99, -13.83, 0.9691), (-80.08, -14.01, -1.316), (-80.08, -14.01, 0.9691), (-80.21, -14.16, -1.316), (-80.21, -14.16, 0.9691), (-80.36, -14.28, -1.316), (-80.36, -14.28, 0.9691), (-80.53, -14.38, -1.316), (-80.53, -14.38, 0.9691), (-80.72, -14.43, -1.316), (-80.72, -14.43, 0.9691), (-80.91, -14.45, -1.316), (-80.91, -14.45, 0.9691), (-81.11, -14.43, -1.316), (-81.11, -14.43, 0.9691), (-81.3, -14.38, -1.316), (-81.3, -14.38, 0.9691), (-81.47, -14.28, -1.316), (-81.47, -14.28, 0.9691), (-81.62, -14.16, -1.316), (-81.62, -14.16, 0.9691), (-81.75, -14.01, -1.316), (-81.75, -14.01, 0.9691), (-81.84, -13.83, -1.316), (-81.84, -13.83, 0.9691), (-81.89, -13.65, -1.316), (-81.89, -13.65, 0.9691), (-81.91, -13.45, -1.316), (-81.91, -13.45, 0.9691), (-81.89, -13.26, -1.316), (-81.89, -13.26, 0.9691), (-81.84, -13.07, -1.316), (-81.84, -13.07, 0.9691), (-81.75, -12.9, -1.316), (-81.75, -12.9, 0.9691), (-81.62, -12.74, -1.316), (-81.62, -12.74, 0.9691), (-81.47, -12.62, -1.316), (-81.47, -12.62, 0.9691), (-81.3, -12.53, -1.316), (-81.3, -12.53, 0.9691), (-81.11, -12.47, -1.316), (-81.11, -12.47, 0.9691), (-57.87, -13.66, -1.082), (-57.87, -13.66, 7.261), (-57.68, -13.68, -1.082), (-57.68, -13.68, 7.261), (-57.49, -13.74, -1.082), (-57.49, -13.74, 7.261), (-57.32, -13.83, -1.082), (-57.32, -13.83, 7.261), (-57.17, -13.95, -1.082), (-57.17, -13.95, 7.261), (-57.04, -14.1, -1.082), (-57.04, -14.1, 7.261), (-56.95, -14.28, -1.082), (-56.95, -14.28, 7.261), (-56.89, -14.47, -1.082), (-56.89, -14.47, 7.261), (-56.87, -14.66, -1.082), (-56.87, -14.66, 7.261), (-56.89, -14.86, -1.082), (-56.89, -14.86, 7.261), (-56.95, -15.04, -1.082), (-56.95, -15.04, 7.261), (-57.04, -15.22, -1.082), (-57.04, -15.22, 7.261), (-57.17, -15.37, -1.082), (-57.17, -15.37, 7.261), (-57.32, -15.49, -1.082), (-57.32, -15.49, 7.261), (-57.49, -15.58, -1.082), (-57.49, -15.58, 7.261), (-57.68, -15.64, -1.082), (-57.68, -15.64, 7.261), (-57.87, -15.66, -1.082), (-57.87, -15.66, 7.261), (-58.07, -15.64, -1.082), (-58.07, -15.64, 7.261), (-58.26, -15.58, -1.082), (-58.26, -15.58, 7.261), (-58.43, -15.49, -1.082), (-58.43, -15.49, 7.261), (-58.58, -15.37, -1.082), (-58.58, -15.37, 7.261), (-58.7, -15.22, -1.082), (-58.7, -15.22, 7.261), (-58.8, -15.04, -1.082), (-58.8, -15.04, 7.261), (-58.85, -14.86, -1.082), (-58.85, -14.86, 7.261), (-58.87, -14.66, -1.082), (-58.87, -14.66, 7.261), (-58.85, -14.47, -1.082), (-58.85, -14.47, 7.261), (-58.8, -14.28, -1.082), (-58.8, -14.28, 7.261), (-58.7, -14.1, -1.082), (-58.7, -14.1, 7.261), (-58.58, -13.95, -1.082), (-58.58, -13.95, 7.261), (-58.43, -13.83, -1.082), (-58.43, -13.83, 7.261), (-58.26, -13.74, -1.082), (-58.26, -13.74, 7.261), (-58.07, -13.68, -1.082), (-58.07, -13.68, 7.261), (-43.33, -7.672, -1.0), (-43.33, -7.672, 4.763), (-43.13, -7.691, -1.0), (-43.13, -7.691, 4.763), (-42.95, -7.748, -1.0), (-42.95, -7.748, 4.763), (-42.77, -7.84, -1.0), (-42.77, -7.84, 4.763), (-42.62, -7.964, -1.0), (-42.62, -7.964, 4.763), (-42.5, -8.116, -1.0), (-42.5, -8.116, 4.763), (-42.4, -8.289, -1.0), (-42.4, -8.289, 4.763), (-42.35, -8.476, -1.0), (-42.35, -8.476, 4.763), (-42.33, -8.672, -1.0), (-42.33, -8.672, 4.763), (-42.35, -8.867, -1.0), (-42.35, -8.867, 4.763), (-42.4, -9.054, -1.0), (-42.4, -9.054, 4.763), (-42.5, -9.227, -1.0), (-42.5, -9.227, 4.763), (-42.62, -9.379, -1.0), (-42.62, -9.379, 4.763), (-42.77, -9.503, -1.0), (-42.77, -9.503, 4.763), (-42.95, -9.595, -1.0), (-42.95, -9.595, 4.763), (-43.13, -9.652, -1.0), (-43.13, -9.652, 4.763), (-43.33, -9.672, -1.0), (-43.33, -9.672, 4.763), (-43.52, -9.652, -1.0), (-43.52, -9.652, 4.763), (-43.71, -9.595, -1.0), (-43.71, -9.595, 4.763), (-43.88, -9.503, -1.0), (-43.88, -9.503, 4.763), (-44.04, -9.379, -1.0), (-44.04, -9.379, 4.763), (-44.16, -9.227, -1.0), (-44.16, -9.227, 4.763), (-44.25, -9.054, -1.0), (-44.25, -9.054, 4.763), (-44.31, -8.867, -1.0), (-44.31, -8.867, 4.763), (-44.33, -8.672, -1.0), (-44.33, -8.672, 4.763), (-44.31, -8.476, -1.0), (-44.31, -8.476, 4.763), (-44.25, -8.289, -1.0), (-44.25, -8.289, 4.763), (-44.16, -8.116, -1.0), (-44.16, -8.116, 4.763), (-44.04, -7.964, -1.0), (-44.04, -7.964, 4.763), (-43.88, -7.84, -1.0), (-43.88, -7.84, 4.763), (-43.71, -7.748, -1.0), (-43.71, -7.748, 4.763), (-43.52, -7.691, -1.0), (-43.52, -7.691, 4.763), (-67.57, -6.853, -1.0), (-67.57, -6.853, 3.72), (-67.38, -6.872, -1.0), (-67.38, -6.872, 3.72), (-67.19, -6.929, -1.0), (-67.19, -6.929, 3.72), (-67.01, -7.021, -1.0), (-67.01, -7.021, 3.72), (-66.86, -7.146, -1.0), (-66.86, -7.146, 3.72), (-66.74, -7.297, -1.0), (-66.74, -7.297, 3.72), (-66.65, -7.47, -1.0), (-66.65, -7.47, 3.72), (-66.59, -7.658, -1.0), (-66.59, -7.658, 3.72), (-66.57, -7.853, -1.0), (-66.57, -7.853, 3.72), (-66.59, -8.048, -1.0), (-66.59, -8.048, 3.72), (-66.65, -8.235, -1.0), (-66.65, -8.235, 3.72), (-66.74, -8.408, -1.0), (-66.74, -8.408, 3.72), (-66.86, -8.56, -1.0), (-66.86, -8.56, 3.72), (-67.01, -8.684, -1.0), (-67.01, -8.684, 3.72), (-67.19, -8.777, -1.0), (-67.19, -8.777, 3.72), (-67.38, -8.833, -1.0), (-67.38, -8.833, 3.72), (-67.57, -8.853, -1.0), (-67.57, -8.853, 3.72), (-67.77, -8.833, -1.0), (-67.77, -8.833, 3.72), (-67.95, -8.777, -1.0), (-67.95, -8.777, 3.72), (-68.13, -8.684, -1.0), (-68.13, -8.684, 3.72), (-68.28, -8.56, -1.0), (-68.28, -8.56, 3.72), (-68.4, -8.408, -1.0), (-68.4, -8.408, 3.72), (-68.49, -8.235, -1.0), (-68.49, -8.235, 3.72), (-68.55, -8.048, -1.0), (-68.55, -8.048, 3.72), (-68.57, -7.853, -1.0), (-68.57, -7.853, 3.72), (-68.55, -7.658, -1.0), (-68.55, -7.658, 3.72), (-68.49, -7.47, -1.0), (-68.49, -7.47, 3.72), (-68.4, -7.297, -1.0), (-68.4, -7.297, 3.72), (-68.28, -7.146, -1.0), (-68.28, -7.146, 3.72), (-68.13, -7.021, -1.0), (-68.13, -7.021, 3.72), (-67.95, -6.929, -1.0), (-67.95, -6.929, 3.72), (-67.77, -6.872, -1.0), (-67.77, -6.872, 3.72)], [], [(0, 1, 3, 2), (2, 3, 5, 4), (4, 5, 7, 6), (6, 7, 9, 8), (8, 9, 11, 10), (10, 11, 13, 12), (12, 13, 15, 14), (14, 15, 17, 16), (16, 17, 19, 18), (18, 19, 21, 20), (20, 21, 23, 22), (22, 23, 25, 24), (24, 25, 27, 26), (26, 27, 29, 28), (28, 29, 31, 30), (30, 31, 33, 32), (32, 33, 35, 34), (34, 35, 37, 36), (36, 37, 39, 38), (38, 39, 41, 40), (40, 41, 43, 42), (42, 43, 45, 44), (44, 45, 47, 46), (46, 47, 49, 48), (48, 49, 51, 50), (50, 51, 53, 52), (52, 53, 55, 54), (54, 55, 57, 56), (56, 57, 59, 58), (58, 59, 61, 60), (3, 1, 63, 61, 59, 57, 55, 53, 51, 49, 47, 45, 43, 41, 39, 37, 35, 33, 31, 29, 27, 25, 23, 21, 19, 17, 15, 13, 11, 9, 7, 5), (60, 61, 63, 62), (62, 63, 1, 0), (0, 2, 4, 6, 8, 10, 12, 14, 16, 18, 20, 22, 24, 26, 28, 30, 32, 34, 36, 38, 40, 42, 44, 46, 48, 50, 52, 54, 56, 58, 60, 62), (64, 65, 67, 66), (66, 67, 69, 68), (68, 69, 71, 70), (70, 71, 73, 72), (72, 73, 75, 74), (74, 75, 77, 76), (76, 77, 79, 78), (78, 79, 81, 80), (80, 81, 83, 82), (82, 83, 85, 84), (84, 85, 87, 86), (86, 87, 89, 88), (88, 89, 91, 90), (90, 91, 93, 92), (92, 93, 95, 94), (94, 95, 97, 96), (96, 97, 99, 98), (98, 99, 101, 100), (100, 101, 103, 102), (102, 103, 105, 104), (104, 105, 107, 106), (106, 107, 109, 108), (108, 109, 111, 110), (110, 111, 113, 112), (112, 113, 115, 114), (114, 115, 117, 116), (116, 117, 119, 118), (118, 119, 121, 120), (120, 121, 123, 122), (122, 123, 125, 124), (67, 65, 127, 125, 123, 121, 119, 117, 115, 113, 111, 109, 107, 105, 103, 101, 99, 97, 95, 93, 91, 89, 87, 85, 83, 81, 79, 77, 75, 73, 71, 69), (124, 125, 127, 126), (126, 127, 65, 64), (64, 66, 68, 70, 72, 74, 76, 78, 80, 82, 84, 86, 88, 90, 92, 94, 96, 98, 100, 102, 104, 106, 108, 110, 112, 114, 116, 118, 120, 122, 124, 126), (128, 129, 131, 130), (130, 131, 133, 132), (132, 133, 135, 134), (134, 135, 137, 136), (136, 137, 139, 138), (138, 139, 141, 140), (140, 141, 143, 142), (142, 143, 145, 144), (144, 145, 147, 146), (146, 147, 149, 148), (148, 149, 151, 150), (150, 151, 153, 152), (152, 153, 155, 154), (154, 155, 157, 156), (156, 157, 159, 158), (158, 159, 161, 160), (160, 161, 163, 162), (162, 163, 165, 164), (164, 165, 167, 166), (166, 167, 169, 168), (168, 169, 171, 170), (170, 171, 173, 172), (172, 173, 175, 174), (174, 175, 177, 176), (176, 177, 179, 178), (178, 179, 181, 180), (180, 181, 183, 182), (182, 183, 185, 184), (184, 185, 187, 186), (186, 187, 189, 188), (131, 129, 191, 189, 187, 185, 183, 181, 179, 177, 175, 173, 171, 169, 167, 165, 163, 161, 159, 157, 155, 153, 151, 149, 147, 145, 143, 141, 139, 137, 135, 133), (188, 189, 191, 190), (190, 191, 129, 128), (128, 130, 132, 134, 136, 138, 140, 142, 144, 146, 148, 150, 152, 154, 156, 158, 160, 162, 164, 166, 168, 170, 172, 174, 176, 178, 180, 182, 184, 186, 188, 190), (192, 193, 195, 194), (194, 195, 197, 196), (196, 197, 199, 198), (198, 199, 201, 200), (200, 201, 203, 202), (202, 203, 205, 204), (204, 205, 207, 206), (206, 207, 209, 208), (208, 209, 211, 210), (210, 211, 213, 212), (212, 213, 215, 214), (214, 215, 217, 216), (216, 217, 219, 218), (218, 219, 221, 220), (220, 221, 223, 222), (222, 223, 225, 224), (224, 225, 227, 226), (226, 227, 229, 228), (228, 229, 231, 230), (230, 231, 233, 232), (232, 233, 235, 234), (234, 235, 237, 236), (236, 237, 239, 238), (238, 239, 241, 240), (240, 241, 243, 242), (242, 243, 245, 244), (244, 245, 247, 246), (246, 247, 249, 248), (248, 249, 251, 250), (250, 251, 253, 252), (195, 193, 255, 253, 251, 249, 247, 245, 243, 241, 239, 237, 235, 233, 231, 229, 227, 225, 223, 221, 219, 217, 215, 213, 211, 209, 207, 205, 203, 201, 199, 197), (252, 253, 255, 254), (254, 255, 193, 192), (192, 194, 196, 198, 200, 202, 204, 206, 208, 210, 212, 214, 216, 218, 220, 222, 224, 226, 228, 230, 232, 234, 236, 238, 240, 242, 244, 246, 248, 250, 252, 254), (256, 257, 259, 258), (258, 259, 261, 260), (260, 261, 263, 262), (262, 263, 265, 264), (264, 265, 267, 266), (266, 267, 269, 268), (268, 269, 271, 270), (270, 271, 273, 272), (272, 273, 275, 274), (274, 275, 277, 276), (276, 277, 279, 278), (278, 279, 281, 280), (280, 281, 283, 282), (282, 283, 285, 284), (284, 285, 287, 286), (286, 287, 289, 288), (288, 289, 291, 290), (290, 291, 293, 292), (292, 293, 295, 294), (294, 295, 297, 296), (296, 297, 299, 298), (298, 299, 301, 300), (300, 301, 303, 302), (302, 303, 305, 304), (304, 305, 307, 306), (306, 307, 309, 308), (308, 309, 311, 310), (310, 311, 313, 312), (312, 313, 315, 314), (314, 315, 317, 316), (259, 257, 319, 317, 315, 313, 311, 309, 307, 305, 303, 301, 299, 297, 295, 293, 291, 289, 287, 285, 283, 281, 279, 277, 275, 273, 271, 269, 267, 265, 263, 261), (316, 317, 319, 318), (318, 319, 257, 256), (256, 258, 260, 262, 264, 266, 268, 270, 272, 274, 276, 278, 280, 282, 284, 286, 288, 290, 292, 294, 296, 298, 300, 302, 304, 306, 308, 310, 312, 314, 316, 318), (320, 321, 323, 322), (322, 323, 325, 324), (324, 325, 327, 326), (326, 327, 329, 328), (328, 329, 331, 330), (330, 331, 333, 332), (332, 333, 335, 334), (334, 335, 337, 336), (336, 337, 339, 338), (338, 339, 341, 340), (340, 341, 343, 342), (342, 343, 345, 344), (344, 345, 347, 346), (346, 347, 349, 348), (348, 349, 351, 350), (350, 351, 353, 352), (352, 353, 355, 354), (354, 355, 357, 356), (356, 357, 359, 358), (358, 359, 361, 360), (360, 361, 363, 362), (362, 363, 365, 364), (364, 365, 367, 366), (366, 367, 369, 368), (368, 369, 371, 370), (370, 371, 373, 372), (372, 373, 375, 374), (374, 375, 377, 376), (376, 377, 379, 378), (378, 379, 381, 380), (323, 321, 383, 381, 379, 377, 375, 373, 371, 369, 367, 365, 363, 361, 359, 357, 355, 353, 351, 349, 347, 345, 343, 341, 339, 337, 335, 333, 331, 329, 327, 325), (380, 381, 383, 382), (382, 383, 321, 320), (320, 322, 324, 326, 328, 330, 332, 334, 336, 338, 340, 342, 344, 346, 348, 350, 352, 354, 356, 358, 360, 362, 364, 366, 368, 370, 372, 374, 376, 378, 380, 382), (384, 385, 387, 386), (386, 387, 389, 388), (388, 389, 391, 390), (390, 391, 393, 392), (392, 393, 395, 394), (394, 395, 397, 396), (396, 397, 399, 398), (398, 399, 401, 400), (400, 401, 403, 402), (402, 403, 405, 404), (404, 405, 407, 406), (406, 407, 409, 408), (408, 409, 411, 410), (410, 411, 413, 412), (412, 413, 415, 414), (414, 415, 417, 416), (416, 417, 419, 418), (418, 419, 421, 420), (420, 421, 423, 422), (422, 423, 425, 424), (424, 425, 427, 426), (426, 427, 429, 428), (428, 429, 431, 430), (430, 431, 433, 432), (432, 433, 435, 434), (434, 435, 437, 436), (436, 437, 439, 438), (438, 439, 441, 440), (440, 441, 443, 442), (442, 443, 445, 444), (387, 385, 447, 445, 443, 441, 439, 437, 435, 433, 431, 429, 427, 425, 423, 421, 419, 417, 415, 413, 411, 409, 407, 405, 403, 401, 399, 397, 395, 393, 391, 389), (444, 445, 447, 446), (446, 447, 385, 384), (384, 386, 388, 390, 392, 394, 396, 398, 400, 402, 404, 406, 408, 410, 412, 414, 416, 418, 420, 422, 424, 426, 428, 430, 432, 434, 436, 438, 440, 442, 444, 446), (448, 449, 451, 450), (450, 451, 453, 452), (452, 453, 455, 454), (454, 455, 457, 456), (456, 457, 459, 458), (458, 459, 461, 460), (460, 461, 463, 462), (462, 463, 465, 464), (464, 465, 467, 466), (466, 467, 469, 468), (468, 469, 471, 470), (470, 471, 473, 472), (472, 473, 475, 474), (474, 475, 477, 476), (476, 477, 479, 478), (478, 479, 481, 480), (480, 481, 483, 482), (482, 483, 485, 484), (484, 485, 487, 486), (486, 487, 489, 488), (488, 489, 491, 490), (490, 491, 493, 492), (492, 493, 495, 494), (494, 495, 497, 496), (496, 497, 499, 498), (498, 499, 501, 500), (500, 501, 503, 502), (502, 503, 505, 504), (504, 505, 507, 506), (506, 507, 509, 508), (451, 449, 511, 509, 507, 505, 503, 501, 499, 497, 495, 493, 491, 489, 487, 485, 483, 481, 479, 477, 475, 473, 471, 469, 467, 465, 463, 461, 459, 457, 455, 453), (508, 509, 511, 510), (510, 511, 449, 448), (448, 450, 452, 454, 456, 458, 460, 462, 464, 466, 468, 470, 472, 474, 476, 478, 480, 482, 484, 486, 488, 490, 492, 494, 496, 498, 500, 502, 504, 506, 508, 510), (512, 513, 515, 514), (514, 515, 517, 516), (516, 517, 519, 518), (518, 519, 521, 520), (520, 521, 523, 522), (522, 523, 525, 524), (524, 525, 527, 526), (526, 527, 529, 528), (528, 529, 531, 530), (530, 531, 533, 532), (532, 533, 535, 534), (534, 535, 537, 536), (536, 537, 539, 538), (538, 539, 541, 540), (540, 541, 543, 542), (542, 543, 545, 544), (544, 545, 547, 546), (546, 547, 549, 548), (548, 549, 551, 550), (550, 551, 553, 552), (552, 553, 555, 554), (554, 555, 557, 556), (556, 557, 559, 558), (558, 559, 561, 560), (560, 561, 563, 562), (562, 563, 565, 564), (564, 565, 567, 566), (566, 567, 569, 568), (568, 569, 571, 570), (570, 571, 573, 572), (515, 513, 575, 573, 571, 569, 567, 565, 563, 561, 559, 557, 555, 553, 551, 549, 547, 545, 543, 541, 539, 537, 535, 533, 531, 529, 527, 525, 523, 521, 519, 517), (572, 573, 575, 574), (574, 575, 513, 512), (512, 514, 516, 518, 520, 522, 524, 526, 528, 530, 532, 534, 536, 538, 540, 542, 544, 546, 548, 550, 552, 554, 556, 558, 560, 562, 564, 566, 568, 570, 572, 574), (576, 577, 579, 578), (578, 579, 581, 580), (580, 581, 583, 582), (582, 583, 585, 584), (584, 585, 587, 586), (586, 587, 589, 588), (588, 589, 591, 590), (590, 591, 593, 592), (592, 593, 595, 594), (594, 595, 597, 596), (596, 597, 599, 598), (598, 599, 601, 600), (600, 601, 603, 602), (602, 603, 605, 604), (604, 605, 607, 606), (606, 607, 609, 608), (608, 609, 611, 610), (610, 611, 613, 612), (612, 613, 615, 614), (614, 615, 617, 616), (616, 617, 619, 618), (618, 619, 621, 620), (620, 621, 623, 622), (622, 623, 625, 624), (624, 625, 627, 626), (626, 627, 629, 628), (628, 629, 631, 630), (630, 631, 633, 632), (632, 633, 635, 634), (634, 635, 637, 636), (579, 577, 639, 637, 635, 633, 631, 629, 627, 625, 623, 621, 619, 617, 615, 613, 611, 609, 607, 605, 603, 601, 599, 597, 595, 593, 591, 589, 587, 585, 583, 581), (636, 637, 639, 638), (638, 639, 577, 576), (576, 578, 580, 582, 584, 586, 588, 590, 592, 594, 596, 598, 600, 602, 604, 606, 608, 610, 612, 614, 616, 618, 620, 622, 624, 626, 628, 630, 632, 634, 636, 638)])
_uv = me_cylinder_003.uv_layers.new(name='UVMap')
_uv.uv.foreach_set('vector', [1.0, 0.5, 1.0, 1.0, 0.9688, 1.0, 0.9688, 0.5, 0.9688, 0.5, 0.9688, 1.0, 0.9375, 1.0, 0.9375, 0.5, 0.9375, 0.5, 0.9375, 1.0, 0.9062, 1.0, 0.9062, 0.5, 0.9062, 0.5, 0.9062, 1.0, 0.875, 1.0, 0.875, 0.5, 0.875, 0.5, 0.875, 1.0, 0.8438, 1.0, 0.8438, 0.5, 0.8438, 0.5, 0.8438, 1.0, 0.8125, 1.0, 0.8125, 0.5, 0.8125, 0.5, 0.8125, 1.0, 0.7812, 1.0, 0.7812, 0.5, 0.7812, 0.5, 0.7812, 1.0, 0.75, 1.0, 0.75, 0.5, 0.75, 0.5, 0.75, 1.0, 0.7188, 1.0, 0.7188, 0.5, 0.7188, 0.5, 0.7188, 1.0, 0.6875, 1.0, 0.6875, 0.5, 0.6875, 0.5, 0.6875, 1.0, 0.6562, 1.0, 0.6562, 0.5, 0.6562, 0.5, 0.6562, 1.0, 0.625, 1.0, 0.625, 0.5, 0.625, 0.5, 0.625, 1.0, 0.5938, 1.0, 0.5938, 0.5, 0.5938, 0.5, 0.5938, 1.0, 0.5625, 1.0, 0.5625, 0.5, 0.5625, 0.5, 0.5625, 1.0, 0.5312, 1.0, 0.5312, 0.5, 0.5312, 0.5, 0.5312, 1.0, 0.5, 1.0, 0.5, 0.5, 0.5, 0.5, 0.5, 1.0, 0.4688, 1.0, 0.4688, 0.5, 0.4688, 0.5, 0.4688, 1.0, 0.4375, 1.0, 0.4375, 0.5, 0.4375, 0.5, 0.4375, 1.0, 0.4062, 1.0, 0.4062, 0.5, 0.4062, 0.5, 0.4062, 1.0, 0.375, 1.0, 0.375, 0.5, 0.375, 0.5, 0.375, 1.0, 0.3438, 1.0, 0.3438, 0.5, 0.3438, 0.5, 0.3438, 1.0, 0.3125, 1.0, 0.3125, 0.5, 0.3125, 0.5, 0.3125, 1.0, 0.2812, 1.0, 0.2812, 0.5, 0.2812, 0.5, 0.2812, 1.0, 0.25, 1.0, 0.25, 0.5, 0.25, 0.5, 0.25, 1.0, 0.2188, 1.0, 0.2188, 0.5, 0.2188, 0.5, 0.2188, 1.0, 0.1875, 1.0, 0.1875, 0.5, 0.1875, 0.5, 0.1875, 1.0, 0.1562, 1.0, 0.1562, 0.5, 0.1562, 0.5, 0.1562, 1.0, 0.125, 1.0, 0.125, 0.5, 0.125, 0.5, 0.125, 1.0, 0.09375, 1.0, 0.09375, 0.5, 0.09375, 0.5, 0.09375, 1.0, 0.0625, 1.0, 0.0625, 0.5, 0.2968, 0.4854, 0.25, 0.49, 0.2032, 0.4854, 0.1582, 0.4717, 0.1167, 0.4496, 0.08029, 0.4197, 0.05045, 0.3833, 0.02827, 0.3418, 0.01461, 0.2968, 0.01, 0.25, 0.01461, 0.2032, 0.02827, 0.1582, 0.05045, 0.1167, 0.08029, 0.08029, 0.1167, 0.05045, 0.1582, 0.02827, 0.2032, 0.01461, 0.25, 0.01, 0.2968, 0.01461, 0.3418, 0.02827, 0.3833, 0.05045, 0.4197, 0.08029, 0.4496, 0.1167, 0.4717, 0.1582, 0.4854, 0.2032, 0.49, 0.25, 0.4854, 0.2968, 0.4717, 0.3418, 0.4496, 0.3833, 0.4197, 0.4197, 0.3833, 0.4496, 0.3418, 0.4717, 0.0625, 0.5, 0.0625, 1.0, 0.03125, 1.0, 0.03125, 0.5, 0.03125, 0.5, 0.03125, 1.0, 0.0, 1.0, 0.0, 0.5, 0.75, 0.49, 0.7968, 0.4854, 0.8418, 0.4717, 0.8833, 0.4496, 0.9197, 0.4197, 0.9496, 0.3833, 0.9717, 0.3418, 0.9854, 0.2968, 0.99, 0.25, 0.9854, 0.2032, 0.9717, 0.1582, 0.9496, 0.1167, 0.9197, 0.08029, 0.8833, 0.05045, 0.8418, 0.02827, 0.7968, 0.01461, 0.75, 0.01, 0.7032, 0.01461, 0.6582, 0.02827, 0.6167, 0.05045, 0.5803, 0.08029, 0.5504, 0.1167, 0.5283, 0.1582, 0.5146, 0.2032, 0.51, 0.25, 0.5146, 0.2968, 0.5283, 0.3418, 0.5504, 0.3833, 0.5803, 0.4197, 0.6167, 0.4496, 0.6582, 0.4717, 0.7032, 0.4854, 1.0, 0.5, 1.0, 1.0, 0.9688, 1.0, 0.9688, 0.5, 0.9688, 0.5, 0.9688, 1.0, 0.9375, 1.0, 0.9375, 0.5, 0.9375, 0.5, 0.9375, 1.0, 0.9062, 1.0, 0.9062, 0.5, 0.9062, 0.5, 0.9062, 1.0, 0.875, 1.0, 0.875, 0.5, 0.875, 0.5, 0.875, 1.0, 0.8438, 1.0, 0.8438, 0.5, 0.8438, 0.5, 0.8438, 1.0, 0.8125, 1.0, 0.8125, 0.5, 0.8125, 0.5, 0.8125, 1.0, 0.7812, 1.0, 0.7812, 0.5, 0.7812, 0.5, 0.7812, 1.0, 0.75, 1.0, 0.75, 0.5, 0.75, 0.5, 0.75, 1.0, 0.7188, 1.0, 0.7188, 0.5, 0.7188, 0.5, 0.7188, 1.0, 0.6875, 1.0, 0.6875, 0.5, 0.6875, 0.5, 0.6875, 1.0, 0.6562, 1.0, 0.6562, 0.5, 0.6562, 0.5, 0.6562, 1.0, 0.625, 1.0, 0.625, 0.5, 0.625, 0.5, 0.625, 1.0, 0.5938, 1.0, 0.5938, 0.5, 0.5938, 0.5, 0.5938, 1.0, 0.5625, 1.0, 0.5625, 0.5, 0.5625, 0.5, 0.5625, 1.0, 0.5312, 1.0, 0.5312, 0.5, 0.5312, 0.5, 0.5312, 1.0, 0.5, 1.0, 0.5, 0.5, 0.5, 0.5, 0.5, 1.0, 0.4688, 1.0, 0.4688, 0.5, 0.4688, 0.5, 0.4688, 1.0, 0.4375, 1.0, 0.4375, 0.5, 0.4375, 0.5, 0.4375, 1.0, 0.4062, 1.0, 0.4062, 0.5, 0.4062, 0.5, 0.4062, 1.0, 0.375, 1.0, 0.375, 0.5, 0.375, 0.5, 0.375, 1.0, 0.3438, 1.0, 0.3438, 0.5, 0.3438, 0.5, 0.3438, 1.0, 0.3125, 1.0, 0.3125, 0.5, 0.3125, 0.5, 0.3125, 1.0, 0.2812, 1.0, 0.2812, 0.5, 0.2812, 0.5, 0.2812, 1.0, 0.25, 1.0, 0.25, 0.5, 0.25, 0.5, 0.25, 1.0, 0.2188, 1.0, 0.2188, 0.5, 0.2188, 0.5, 0.2188, 1.0, 0.1875, 1.0, 0.1875, 0.5, 0.1875, 0.5, 0.1875, 1.0, 0.1562, 1.0, 0.1562, 0.5, 0.1562, 0.5, 0.1562, 1.0, 0.125, 1.0, 0.125, 0.5, 0.125, 0.5, 0.125, 1.0, 0.09375, 1.0, 0.09375, 0.5, 0.09375, 0.5, 0.09375, 1.0, 0.0625, 1.0, 0.0625, 0.5, 0.2968, 0.4854, 0.25, 0.49, 0.2032, 0.4854, 0.1582, 0.4717, 0.1167, 0.4496, 0.08029, 0.4197, 0.05045, 0.3833, 0.02827, 0.3418, 0.01461, 0.2968, 0.01, 0.25, 0.01461, 0.2032, 0.02827, 0.1582, 0.05045, 0.1167, 0.08029, 0.08029, 0.1167, 0.05045, 0.1582, 0.02827, 0.2032, 0.01461, 0.25, 0.01, 0.2968, 0.01461, 0.3418, 0.02827, 0.3833, 0.05045, 0.4197, 0.08029, 0.4496, 0.1167, 0.4717, 0.1582, 0.4854, 0.2032, 0.49, 0.25, 0.4854, 0.2968, 0.4717, 0.3418, 0.4496, 0.3833, 0.4197, 0.4197, 0.3833, 0.4496, 0.3418, 0.4717, 0.0625, 0.5, 0.0625, 1.0, 0.03125, 1.0, 0.03125, 0.5, 0.03125, 0.5, 0.03125, 1.0, 0.0, 1.0, 0.0, 0.5, 0.75, 0.49, 0.7968, 0.4854, 0.8418, 0.4717, 0.8833, 0.4496, 0.9197, 0.4197, 0.9496, 0.3833, 0.9717, 0.3418, 0.9854, 0.2968, 0.99, 0.25, 0.9854, 0.2032, 0.9717, 0.1582, 0.9496, 0.1167, 0.9197, 0.08029, 0.8833, 0.05045, 0.8418, 0.02827, 0.7968, 0.01461, 0.75, 0.01, 0.7032, 0.01461, 0.6582, 0.02827, 0.6167, 0.05045, 0.5803, 0.08029, 0.5504, 0.1167, 0.5283, 0.1582, 0.5146, 0.2032, 0.51, 0.25, 0.5146, 0.2968, 0.5283, 0.3418, 0.5504, 0.3833, 0.5803, 0.4197, 0.6167, 0.4496, 0.6582, 0.4717, 0.7032, 0.4854, 1.0, 0.5, 1.0, 1.0, 0.9688, 1.0, 0.9688, 0.5, 0.9688, 0.5, 0.9688, 1.0, 0.9375, 1.0, 0.9375, 0.5, 0.9375, 0.5, 0.9375, 1.0, 0.9062, 1.0, 0.9062, 0.5, 0.9062, 0.5, 0.9062, 1.0, 0.875, 1.0, 0.875, 0.5, 0.875, 0.5, 0.875, 1.0, 0.8438, 1.0, 0.8438, 0.5, 0.8438, 0.5, 0.8438, 1.0, 0.8125, 1.0, 0.8125, 0.5, 0.8125, 0.5, 0.8125, 1.0, 0.7812, 1.0, 0.7812, 0.5, 0.7812, 0.5, 0.7812, 1.0, 0.75, 1.0, 0.75, 0.5, 0.75, 0.5, 0.75, 1.0, 0.7188, 1.0, 0.7188, 0.5, 0.7188, 0.5, 0.7188, 1.0, 0.6875, 1.0, 0.6875, 0.5, 0.6875, 0.5, 0.6875, 1.0, 0.6562, 1.0, 0.6562, 0.5, 0.6562, 0.5, 0.6562, 1.0, 0.625, 1.0, 0.625, 0.5, 0.625, 0.5, 0.625, 1.0, 0.5938, 1.0, 0.5938, 0.5, 0.5938, 0.5, 0.5938, 1.0, 0.5625, 1.0, 0.5625, 0.5, 0.5625, 0.5, 0.5625, 1.0, 0.5312, 1.0, 0.5312, 0.5, 0.5312, 0.5, 0.5312, 1.0, 0.5, 1.0, 0.5, 0.5, 0.5, 0.5, 0.5, 1.0, 0.4688, 1.0, 0.4688, 0.5, 0.4688, 0.5, 0.4688, 1.0, 0.4375, 1.0, 0.4375, 0.5, 0.4375, 0.5, 0.4375, 1.0, 0.4062, 1.0, 0.4062, 0.5, 0.4062, 0.5, 0.4062, 1.0, 0.375, 1.0, 0.375, 0.5, 0.375, 0.5, 0.375, 1.0, 0.3438, 1.0, 0.3438, 0.5, 0.3438, 0.5, 0.3438, 1.0, 0.3125, 1.0, 0.3125, 0.5, 0.3125, 0.5, 0.3125, 1.0, 0.2812, 1.0, 0.2812, 0.5, 0.2812, 0.5, 0.2812, 1.0, 0.25, 1.0, 0.25, 0.5, 0.25, 0.5, 0.25, 1.0, 0.2188, 1.0, 0.2188, 0.5, 0.2188, 0.5, 0.2188, 1.0, 0.1875, 1.0, 0.1875, 0.5, 0.1875, 0.5, 0.1875, 1.0, 0.1562, 1.0, 0.1562, 0.5, 0.1562, 0.5, 0.1562, 1.0, 0.125, 1.0, 0.125, 0.5, 0.125, 0.5, 0.125, 1.0, 0.09375, 1.0, 0.09375, 0.5, 0.09375, 0.5, 0.09375, 1.0, 0.0625, 1.0, 0.0625, 0.5, 0.2968, 0.4854, 0.25, 0.49, 0.2032, 0.4854, 0.1582, 0.4717, 0.1167, 0.4496, 0.08029, 0.4197, 0.05045, 0.3833, 0.02827, 0.3418, 0.01461, 0.2968, 0.01, 0.25, 0.01461, 0.2032, 0.02827, 0.1582, 0.05045, 0.1167, 0.08029, 0.08029, 0.1167, 0.05045, 0.1582, 0.02827, 0.2032, 0.01461, 0.25, 0.01, 0.2968, 0.01461, 0.3418, 0.02827, 0.3833, 0.05045, 0.4197, 0.08029, 0.4496, 0.1167, 0.4717, 0.1582, 0.4854, 0.2032, 0.49, 0.25, 0.4854, 0.2968, 0.4717, 0.3418, 0.4496, 0.3833, 0.4197, 0.4197, 0.3833, 0.4496, 0.3418, 0.4717, 0.0625, 0.5, 0.0625, 1.0, 0.03125, 1.0, 0.03125, 0.5, 0.03125, 0.5, 0.03125, 1.0, 0.0, 1.0, 0.0, 0.5, 0.75, 0.49, 0.7968, 0.4854, 0.8418, 0.4717, 0.8833, 0.4496, 0.9197, 0.4197, 0.9496, 0.3833, 0.9717, 0.3418, 0.9854, 0.2968, 0.99, 0.25, 0.9854, 0.2032, 0.9717, 0.1582, 0.9496, 0.1167, 0.9197, 0.08029, 0.8833, 0.05045, 0.8418, 0.02827, 0.7968, 0.01461, 0.75, 0.01, 0.7032, 0.01461, 0.6582, 0.02827, 0.6167, 0.05045, 0.5803, 0.08029, 0.5504, 0.1167, 0.5283, 0.1582, 0.5146, 0.2032, 0.51, 0.25, 0.5146, 0.2968, 0.5283, 0.3418, 0.5504, 0.3833, 0.5803, 0.4197, 0.6167, 0.4496, 0.6582, 0.4717, 0.7032, 0.4854, 1.0, 0.5, 1.0, 1.0, 0.9688, 1.0, 0.9688, 0.5, 0.9688, 0.5, 0.9688, 1.0, 0.9375, 1.0, 0.9375, 0.5, 0.9375, 0.5, 0.9375, 1.0, 0.9062, 1.0, 0.9062, 0.5, 0.9062, 0.5, 0.9062, 1.0, 0.875, 1.0, 0.875, 0.5, 0.875, 0.5, 0.875, 1.0, 0.8438, 1.0, 0.8438, 0.5, 0.8438, 0.5, 0.8438, 1.0, 0.8125, 1.0, 0.8125, 0.5, 0.8125, 0.5, 0.8125, 1.0, 0.7812, 1.0, 0.7812, 0.5, 0.7812, 0.5, 0.7812, 1.0, 0.75, 1.0, 0.75, 0.5, 0.75, 0.5, 0.75, 1.0, 0.7188, 1.0, 0.7188, 0.5, 0.7188, 0.5, 0.7188, 1.0, 0.6875, 1.0, 0.6875, 0.5, 0.6875, 0.5, 0.6875, 1.0, 0.6562, 1.0, 0.6562, 0.5, 0.6562, 0.5, 0.6562, 1.0, 0.625, 1.0, 0.625, 0.5, 0.625, 0.5, 0.625, 1.0, 0.5938, 1.0, 0.5938, 0.5, 0.5938, 0.5, 0.5938, 1.0, 0.5625, 1.0, 0.5625, 0.5, 0.5625, 0.5, 0.5625, 1.0, 0.5312, 1.0, 0.5312, 0.5, 0.5312, 0.5, 0.5312, 1.0, 0.5, 1.0, 0.5, 0.5, 0.5, 0.5, 0.5, 1.0, 0.4688, 1.0, 0.4688, 0.5, 0.4688, 0.5, 0.4688, 1.0, 0.4375, 1.0, 0.4375, 0.5, 0.4375, 0.5, 0.4375, 1.0, 0.4062, 1.0, 0.4062, 0.5, 0.4062, 0.5, 0.4062, 1.0, 0.375, 1.0, 0.375, 0.5, 0.375, 0.5, 0.375, 1.0, 0.3438, 1.0, 0.3438, 0.5, 0.3438, 0.5, 0.3438, 1.0, 0.3125, 1.0, 0.3125, 0.5, 0.3125, 0.5, 0.3125, 1.0, 0.2812, 1.0, 0.2812, 0.5, 0.2812, 0.5, 0.2812, 1.0, 0.25, 1.0, 0.25, 0.5, 0.25, 0.5, 0.25, 1.0, 0.2188, 1.0, 0.2188, 0.5, 0.2188, 0.5, 0.2188, 1.0, 0.1875, 1.0, 0.1875, 0.5, 0.1875, 0.5, 0.1875, 1.0, 0.1562, 1.0, 0.1562, 0.5, 0.1562, 0.5, 0.1562, 1.0, 0.125, 1.0, 0.125, 0.5, 0.125, 0.5, 0.125, 1.0, 0.09375, 1.0, 0.09375, 0.5, 0.09375, 0.5, 0.09375, 1.0, 0.0625, 1.0, 0.0625, 0.5, 0.2968, 0.4854, 0.25, 0.49, 0.2032, 0.4854, 0.1582, 0.4717, 0.1167, 0.4496, 0.08029, 0.4197, 0.05045, 0.3833, 0.02827, 0.3418, 0.01461, 0.2968, 0.01, 0.25, 0.01461, 0.2032, 0.02827, 0.1582, 0.05045, 0.1167, 0.08029, 0.08029, 0.1167, 0.05045, 0.1582, 0.02827, 0.2032, 0.01461, 0.25, 0.01, 0.2968, 0.01461, 0.3418, 0.02827, 0.3833, 0.05045, 0.4197, 0.08029, 0.4496, 0.1167, 0.4717, 0.1582, 0.4854, 0.2032, 0.49, 0.25, 0.4854, 0.2968, 0.4717, 0.3418, 0.4496, 0.3833, 0.4197, 0.4197, 0.3833, 0.4496, 0.3418, 0.4717, 0.0625, 0.5, 0.0625, 1.0, 0.03125, 1.0, 0.03125, 0.5, 0.03125, 0.5, 0.03125, 1.0, 0.0, 1.0, 0.0, 0.5, 0.75, 0.49, 0.7968, 0.4854, 0.8418, 0.4717, 0.8833, 0.4496, 0.9197, 0.4197, 0.9496, 0.3833, 0.9717, 0.3418, 0.9854, 0.2968, 0.99, 0.25, 0.9854, 0.2032, 0.9717, 0.1582, 0.9496, 0.1167, 0.9197, 0.08029, 0.8833, 0.05045, 0.8418, 0.02827, 0.7968, 0.01461, 0.75, 0.01, 0.7032, 0.01461, 0.6582, 0.02827, 0.6167, 0.05045, 0.5803, 0.08029, 0.5504, 0.1167, 0.5283, 0.1582, 0.5146, 0.2032, 0.51, 0.25, 0.5146, 0.2968, 0.5283, 0.3418, 0.5504, 0.3833, 0.5803, 0.4197, 0.6167, 0.4496, 0.6582, 0.4717, 0.7032, 0.4854, 1.0, 0.5, 1.0, 1.0, 0.9688, 1.0, 0.9688, 0.5, 0.9688, 0.5, 0.9688, 1.0, 0.9375, 1.0, 0.9375, 0.5, 0.9375, 0.5, 0.9375, 1.0, 0.9062, 1.0, 0.9062, 0.5, 0.9062, 0.5, 0.9062, 1.0, 0.875, 1.0, 0.875, 0.5, 0.875, 0.5, 0.875, 1.0, 0.8438, 1.0, 0.8438, 0.5, 0.8438, 0.5, 0.8438, 1.0, 0.8125, 1.0, 0.8125, 0.5, 0.8125, 0.5, 0.8125, 1.0, 0.7812, 1.0, 0.7812, 0.5, 0.7812, 0.5, 0.7812, 1.0, 0.75, 1.0, 0.75, 0.5, 0.75, 0.5, 0.75, 1.0, 0.7188, 1.0, 0.7188, 0.5, 0.7188, 0.5, 0.7188, 1.0, 0.6875, 1.0, 0.6875, 0.5, 0.6875, 0.5, 0.6875, 1.0, 0.6562, 1.0, 0.6562, 0.5, 0.6562, 0.5, 0.6562, 1.0, 0.625, 1.0, 0.625, 0.5, 0.625, 0.5, 0.625, 1.0, 0.5938, 1.0, 0.5938, 0.5, 0.5938, 0.5, 0.5938, 1.0, 0.5625, 1.0, 0.5625, 0.5, 0.5625, 0.5, 0.5625, 1.0, 0.5312, 1.0, 0.5312, 0.5, 0.5312, 0.5, 0.5312, 1.0, 0.5, 1.0, 0.5, 0.5, 0.5, 0.5, 0.5, 1.0, 0.4688, 1.0, 0.4688, 0.5, 0.4688, 0.5, 0.4688, 1.0, 0.4375, 1.0, 0.4375, 0.5, 0.4375, 0.5, 0.4375, 1.0, 0.4062, 1.0, 0.4062, 0.5, 0.4062, 0.5, 0.4062, 1.0, 0.375, 1.0, 0.375, 0.5, 0.375, 0.5, 0.375, 1.0, 0.3438, 1.0, 0.3438, 0.5, 0.3438, 0.5, 0.3438, 1.0, 0.3125, 1.0, 0.3125, 0.5, 0.3125, 0.5, 0.3125, 1.0, 0.2812, 1.0, 0.2812, 0.5, 0.2812, 0.5, 0.2812, 1.0, 0.25, 1.0, 0.25, 0.5, 0.25, 0.5, 0.25, 1.0, 0.2188, 1.0, 0.2188, 0.5, 0.2188, 0.5, 0.2188, 1.0, 0.1875, 1.0, 0.1875, 0.5, 0.1875, 0.5, 0.1875, 1.0, 0.1562, 1.0, 0.1562, 0.5, 0.1562, 0.5, 0.1562, 1.0, 0.125, 1.0, 0.125, 0.5, 0.125, 0.5, 0.125, 1.0, 0.09375, 1.0, 0.09375, 0.5, 0.09375, 0.5, 0.09375, 1.0, 0.0625, 1.0, 0.0625, 0.5, 0.2968, 0.4854, 0.25, 0.49, 0.2032, 0.4854, 0.1582, 0.4717, 0.1167, 0.4496, 0.08029, 0.4197, 0.05045, 0.3833, 0.02827, 0.3418, 0.01461, 0.2968, 0.01, 0.25, 0.01461, 0.2032, 0.02827, 0.1582, 0.05045, 0.1167, 0.08029, 0.08029, 0.1167, 0.05045, 0.1582, 0.02827, 0.2032, 0.01461, 0.25, 0.01, 0.2968, 0.01461, 0.3418, 0.02827, 0.3833, 0.05045, 0.4197, 0.08029, 0.4496, 0.1167, 0.4717, 0.1582, 0.4854, 0.2032, 0.49, 0.25, 0.4854, 0.2968, 0.4717, 0.3418, 0.4496, 0.3833, 0.4197, 0.4197, 0.3833, 0.4496, 0.3418, 0.4717, 0.0625, 0.5, 0.0625, 1.0, 0.03125, 1.0, 0.03125, 0.5, 0.03125, 0.5, 0.03125, 1.0, 0.0, 1.0, 0.0, 0.5, 0.75, 0.49, 0.7968, 0.4854, 0.8418, 0.4717, 0.8833, 0.4496, 0.9197, 0.4197, 0.9496, 0.3833, 0.9717, 0.3418, 0.9854, 0.2968, 0.99, 0.25, 0.9854, 0.2032, 0.9717, 0.1582, 0.9496, 0.1167, 0.9197, 0.08029, 0.8833, 0.05045, 0.8418, 0.02827, 0.7968, 0.01461, 0.75, 0.01, 0.7032, 0.01461, 0.6582, 0.02827, 0.6167, 0.05045, 0.5803, 0.08029, 0.5504, 0.1167, 0.5283, 0.1582, 0.5146, 0.2032, 0.51, 0.25, 0.5146, 0.2968, 0.5283, 0.3418, 0.5504, 0.3833, 0.5803, 0.4197, 0.6167, 0.4496, 0.6582, 0.4717, 0.7032, 0.4854, 1.0, 0.5, 1.0, 1.0, 0.9688, 1.0, 0.9688, 0.5, 0.9688, 0.5, 0.9688, 1.0, 0.9375, 1.0, 0.9375, 0.5, 0.9375, 0.5, 0.9375, 1.0, 0.9062, 1.0, 0.9062, 0.5, 0.9062, 0.5, 0.9062, 1.0, 0.875, 1.0, 0.875, 0.5, 0.875, 0.5, 0.875, 1.0, 0.8438, 1.0, 0.8438, 0.5, 0.8438, 0.5, 0.8438, 1.0, 0.8125, 1.0, 0.8125, 0.5, 0.8125, 0.5, 0.8125, 1.0, 0.7812, 1.0, 0.7812, 0.5, 0.7812, 0.5, 0.7812, 1.0, 0.75, 1.0, 0.75, 0.5, 0.75, 0.5, 0.75, 1.0, 0.7188, 1.0, 0.7188, 0.5, 0.7188, 0.5, 0.7188, 1.0, 0.6875, 1.0, 0.6875, 0.5, 0.6875, 0.5, 0.6875, 1.0, 0.6562, 1.0, 0.6562, 0.5, 0.6562, 0.5, 0.6562, 1.0, 0.625, 1.0, 0.625, 0.5, 0.625, 0.5, 0.625, 1.0, 0.5938, 1.0, 0.5938, 0.5, 0.5938, 0.5, 0.5938, 1.0, 0.5625, 1.0, 0.5625, 0.5, 0.5625, 0.5, 0.5625, 1.0, 0.5312, 1.0, 0.5312, 0.5, 0.5312, 0.5, 0.5312, 1.0, 0.5, 1.0, 0.5, 0.5, 0.5, 0.5, 0.5, 1.0, 0.4688, 1.0, 0.4688, 0.5, 0.4688, 0.5, 0.4688, 1.0, 0.4375, 1.0, 0.4375, 0.5, 0.4375, 0.5, 0.4375, 1.0, 0.4062, 1.0, 0.4062, 0.5, 0.4062, 0.5, 0.4062, 1.0, 0.375, 1.0, 0.375, 0.5, 0.375, 0.5, 0.375, 1.0, 0.3438, 1.0, 0.3438, 0.5, 0.3438, 0.5, 0.3438, 1.0, 0.3125, 1.0, 0.3125, 0.5, 0.3125, 0.5, 0.3125, 1.0, 0.2812, 1.0, 0.2812, 0.5, 0.2812, 0.5, 0.2812, 1.0, 0.25, 1.0, 0.25, 0.5, 0.25, 0.5, 0.25, 1.0, 0.2188, 1.0, 0.2188, 0.5, 0.2188, 0.5, 0.2188, 1.0, 0.1875, 1.0, 0.1875, 0.5, 0.1875, 0.5, 0.1875, 1.0, 0.1562, 1.0, 0.1562, 0.5, 0.1562, 0.5, 0.1562, 1.0, 0.125, 1.0, 0.125, 0.5, 0.125, 0.5, 0.125, 1.0, 0.09375, 1.0, 0.09375, 0.5, 0.09375, 0.5, 0.09375, 1.0, 0.0625, 1.0, 0.0625, 0.5, 0.2968, 0.4854, 0.25, 0.49, 0.2032, 0.4854, 0.1582, 0.4717, 0.1167, 0.4496, 0.08029, 0.4197, 0.05045, 0.3833, 0.02827, 0.3418, 0.01461, 0.2968, 0.01, 0.25, 0.01461, 0.2032, 0.02827, 0.1582, 0.05045, 0.1167, 0.08029, 0.08029, 0.1167, 0.05045, 0.1582, 0.02827, 0.2032, 0.01461, 0.25, 0.01, 0.2968, 0.01461, 0.3418, 0.02827, 0.3833, 0.05045, 0.4197, 0.08029, 0.4496, 0.1167, 0.4717, 0.1582, 0.4854, 0.2032, 0.49, 0.25, 0.4854, 0.2968, 0.4717, 0.3418, 0.4496, 0.3833, 0.4197, 0.4197, 0.3833, 0.4496, 0.3418, 0.4717, 0.0625, 0.5, 0.0625, 1.0, 0.03125, 1.0, 0.03125, 0.5, 0.03125, 0.5, 0.03125, 1.0, 0.0, 1.0, 0.0, 0.5, 0.75, 0.49, 0.7968, 0.4854, 0.8418, 0.4717, 0.8833, 0.4496, 0.9197, 0.4197, 0.9496, 0.3833, 0.9717, 0.3418, 0.9854, 0.2968, 0.99, 0.25, 0.9854, 0.2032, 0.9717, 0.1582, 0.9496, 0.1167, 0.9197, 0.08029, 0.8833, 0.05045, 0.8418, 0.02827, 0.7968, 0.01461, 0.75, 0.01, 0.7032, 0.01461, 0.6582, 0.02827, 0.6167, 0.05045, 0.5803, 0.08029, 0.5504, 0.1167, 0.5283, 0.1582, 0.5146, 0.2032, 0.51, 0.25, 0.5146, 0.2968, 0.5283, 0.3418, 0.5504, 0.3833, 0.5803, 0.4197, 0.6167, 0.4496, 0.6582, 0.4717, 0.7032, 0.4854, 1.0, 0.5, 1.0, 1.0, 0.9688, 1.0, 0.9688, 0.5, 0.9688, 0.5, 0.9688, 1.0, 0.9375, 1.0, 0.9375, 0.5, 0.9375, 0.5, 0.9375, 1.0, 0.9062, 1.0, 0.9062, 0.5, 0.9062, 0.5, 0.9062, 1.0, 0.875, 1.0, 0.875, 0.5, 0.875, 0.5, 0.875, 1.0, 0.8438, 1.0, 0.8438, 0.5, 0.8438, 0.5, 0.8438, 1.0, 0.8125, 1.0, 0.8125, 0.5, 0.8125, 0.5, 0.8125, 1.0, 0.7812, 1.0, 0.7812, 0.5, 0.7812, 0.5, 0.7812, 1.0, 0.75, 1.0, 0.75, 0.5, 0.75, 0.5, 0.75, 1.0, 0.7188, 1.0, 0.7188, 0.5, 0.7188, 0.5, 0.7188, 1.0, 0.6875, 1.0, 0.6875, 0.5, 0.6875, 0.5, 0.6875, 1.0, 0.6562, 1.0, 0.6562, 0.5, 0.6562, 0.5, 0.6562, 1.0, 0.625, 1.0, 0.625, 0.5, 0.625, 0.5, 0.625, 1.0, 0.5938, 1.0, 0.5938, 0.5, 0.4805, 0.68, 0.4805, 0.32, 0.5245, 0.32, 0.5245, 0.68, 0.5625, 0.5, 0.5625, 1.0, 0.5312, 1.0, 0.5312, 0.5, 0.5312, 0.5, 0.5312, 1.0, 0.5, 1.0, 0.5, 0.5, 0.4031, 0.68, 0.4031, 0.32, 0.4805, 0.32, 0.4805, 0.68, 0.4688, 0.5, 0.4688, 1.0, 0.4375, 1.0, 0.4375, 0.5, 0.0, 0.68, 0.0, 0.32, 0.08567, 0.32, 0.08567, 0.68, 0.08567, 0.68, 0.08567, 0.32, 0.1705, 0.32, 0.1705, 0.68, 0.1705, 0.68, 0.1705, 0.32, 0.2514, 0.32, 0.2514, 0.68, 0.3438, 0.5, 0.3438, 1.0, 0.3125, 1.0, 0.3125, 0.5, 0.2514, 0.68, 0.2514, 0.32, 0.315, 0.32, 0.315, 0.68, 0.315, 0.68, 0.315, 0.32, 0.3662, 0.32, 0.3662, 0.68, 0.3662, 0.68, 0.3662, 0.32, 0.4031, 0.32, 0.4031, 0.68, 0.2188, 0.5, 0.2188, 1.0, 0.1875, 1.0, 0.1875, 0.5, 0.1875, 0.5, 0.1875, 1.0, 0.1562, 1.0, 0.1562, 0.5, 0.1562, 0.5, 0.1562, 1.0, 0.125, 1.0, 0.125, 0.5, 0.125, 0.5, 0.125, 1.0, 0.09375, 1.0, 0.09375, 0.5, 0.09375, 0.5, 0.09375, 1.0, 0.0625, 1.0, 0.0625, 0.5, 0.2968, 0.4854, 0.25, 0.49, 0.2032, 0.4854, 0.1582, 0.4717, 0.1167, 0.4496, 0.08029, 0.4197, 0.05045, 0.3833, 0.02827, 0.3418, 0.01461, 0.2968, 0.01, 0.25, 0.01461, 0.2032, 0.02827, 0.1582, 0.05045, 0.1167, 0.08029, 0.08029, 0.1167, 0.05045, 0.1582, 0.02827, 0.2032, 0.01461, 0.25, 0.01, 0.2968, 0.01461, 0.3418, 0.02827, 0.3833, 0.05045, 0.4197, 0.08029, 0.4496, 0.1167, 0.4717, 0.1582, 0.4854, 0.2032, 0.49, 0.25, 0.4854, 0.2968, 0.4717, 0.3418, 0.4496, 0.3833, 0.4197, 0.4197, 0.3833, 0.4496, 0.3418, 0.4717, 0.0625, 0.5, 0.0625, 1.0, 0.03125, 1.0, 0.03125, 0.5, 0.03125, 0.5, 0.03125, 1.0, 0.0, 1.0, 0.0, 0.5, 0.75, 0.49, 0.7968, 0.4854, 0.8418, 0.4717, 0.8833, 0.4496, 0.9197, 0.4197, 0.9496, 0.3833, 0.9717, 0.3418, 0.9854, 0.2968, 0.99, 0.25, 0.9854, 0.2032, 0.9717, 0.1582, 0.9496, 0.1167, 0.9197, 0.08029, 0.8833, 0.05045, 0.8418, 0.02827, 0.7968, 0.01461, 0.75, 0.01, 0.7032, 0.01461, 0.6582, 0.02827, 0.6167, 0.05045, 0.5803, 0.08029, 0.5504, 0.1167, 0.5283, 0.1582, 0.5146, 0.2032, 0.51, 0.25, 0.5146, 0.2968, 0.5283, 0.3418, 0.5504, 0.3833, 0.5803, 0.4197, 0.6167, 0.4496, 0.6582, 0.4717, 0.7032, 0.4854, 1.0, 0.5, 1.0, 1.0, 0.9688, 1.0, 0.9688, 0.5, 0.9688, 0.5, 0.9688, 1.0, 0.9375, 1.0, 0.9375, 0.5, 0.9375, 0.5, 0.9375, 1.0, 0.9062, 1.0, 0.9062, 0.5, 0.9062, 0.5, 0.9062, 1.0, 0.875, 1.0, 0.875, 0.5, 0.875, 0.5, 0.875, 1.0, 0.8438, 1.0, 0.8438, 0.5, 0.8438, 0.5, 0.8438, 1.0, 0.8125, 1.0, 0.8125, 0.5, 0.8125, 0.5, 0.8125, 1.0, 0.7812, 1.0, 0.7812, 0.5, 0.7812, 0.5, 0.7812, 1.0, 0.75, 1.0, 0.75, 0.5, 0.75, 0.5, 0.75, 1.0, 0.7188, 1.0, 0.7188, 0.5, 0.7188, 0.5, 0.7188, 1.0, 0.6875, 1.0, 0.6875, 0.5, 0.6875, 0.5, 0.6875, 1.0, 0.6562, 1.0, 0.6562, 0.5, 0.6562, 0.5, 0.6562, 1.0, 0.625, 1.0, 0.625, 0.5, 0.625, 0.5, 0.625, 1.0, 0.5938, 1.0, 0.5938, 0.5, 0.5938, 0.5, 0.5938, 1.0, 0.5625, 1.0, 0.5625, 0.5, 0.5625, 0.5, 0.5625, 1.0, 0.5312, 1.0, 0.5312, 0.5, 0.5312, 0.5, 0.5312, 1.0, 0.5, 1.0, 0.5, 0.5, 0.5, 0.5, 0.5, 1.0, 0.4688, 1.0, 0.4688, 0.5, 0.4688, 0.5, 0.4688, 1.0, 0.4375, 1.0, 0.4375, 0.5, 0.4375, 0.5, 0.4375, 1.0, 0.4062, 1.0, 0.4062, 0.5, 0.4062, 0.5, 0.4062, 1.0, 0.375, 1.0, 0.375, 0.5, 0.375, 0.5, 0.375, 1.0, 0.3438, 1.0, 0.3438, 0.5, 0.3438, 0.5, 0.3438, 1.0, 0.3125, 1.0, 0.3125, 0.5, 0.3125, 0.5, 0.3125, 1.0, 0.2812, 1.0, 0.2812, 0.5, 0.2812, 0.5, 0.2812, 1.0, 0.25, 1.0, 0.25, 0.5, 0.25, 0.5, 0.25, 1.0, 0.2188, 1.0, 0.2188, 0.5, 0.2188, 0.5, 0.2188, 1.0, 0.1875, 1.0, 0.1875, 0.5, 0.1875, 0.5, 0.1875, 1.0, 0.1562, 1.0, 0.1562, 0.5, 0.1562, 0.5, 0.1562, 1.0, 0.125, 1.0, 0.125, 0.5, 0.125, 0.5, 0.125, 1.0, 0.09375, 1.0, 0.09375, 0.5, 0.09375, 0.5, 0.09375, 1.0, 0.0625, 1.0, 0.0625, 0.5, 0.2968, 0.4854, 0.25, 0.49, 0.2032, 0.4854, 0.1582, 0.4717, 0.1167, 0.4496, 0.08029, 0.4197, 0.05045, 0.3833, 0.02827, 0.3418, 0.01461, 0.2968, 0.01, 0.25, 0.01461, 0.2032, 0.02827, 0.1582, 0.05045, 0.1167, 0.08029, 0.08029, 0.1167, 0.05045, 0.1582, 0.02827, 0.2032, 0.01461, 0.25, 0.01, 0.2968, 0.01461, 0.3418, 0.02827, 0.3833, 0.05045, 0.4197, 0.08029, 0.4496, 0.1167, 0.4717, 0.1582, 0.4854, 0.2032, 0.49, 0.25, 0.4854, 0.2968, 0.4717, 0.3418, 0.4496, 0.3833, 0.4197, 0.4197, 0.3833, 0.4496, 0.3418, 0.4717, 0.0625, 0.5, 0.0625, 1.0, 0.03125, 1.0, 0.03125, 0.5, 0.03125, 0.5, 0.03125, 1.0, 0.0, 1.0, 0.0, 0.5, 0.75, 0.49, 0.7968, 0.4854, 0.8418, 0.4717, 0.8833, 0.4496, 0.9197, 0.4197, 0.9496, 0.3833, 0.9717, 0.3418, 0.9854, 0.2968, 0.99, 0.25, 0.9854, 0.2032, 0.9717, 0.1582, 0.9496, 0.1167, 0.9197, 0.08029, 0.8833, 0.05045, 0.8418, 0.02827, 0.7968, 0.01461, 0.75, 0.01, 0.7032, 0.01461, 0.6582, 0.02827, 0.6167, 0.05045, 0.5803, 0.08029, 0.5504, 0.1167, 0.5283, 0.1582, 0.5146, 0.2032, 0.51, 0.25, 0.5146, 0.2968, 0.5283, 0.3418, 0.5504, 0.3833, 0.5803, 0.4197, 0.6167, 0.4496, 0.6582, 0.4717, 0.7032, 0.4854, 1.0, 0.5, 1.0, 1.0, 0.9688, 1.0, 0.9688, 0.5, 0.9688, 0.5, 0.9688, 1.0, 0.9375, 1.0, 0.9375, 0.5, 0.9375, 0.5, 0.9375, 1.0, 0.9062, 1.0, 0.9062, 0.5, 0.9062, 0.5, 0.9062, 1.0, 0.875, 1.0, 0.875, 0.5, 0.875, 0.5, 0.875, 1.0, 0.8438, 1.0, 0.8438, 0.5, 0.8438, 0.5, 0.8438, 1.0, 0.8125, 1.0, 0.8125, 0.5, 0.8125, 0.5, 0.8125, 1.0, 0.7812, 1.0, 0.7812, 0.5, 0.7812, 0.5, 0.7812, 1.0, 0.75, 1.0, 0.75, 0.5, 0.75, 0.5, 0.75, 1.0, 0.7188, 1.0, 0.7188, 0.5, 0.7188, 0.5, 0.7188, 1.0, 0.6875, 1.0, 0.6875, 0.5, 0.6875, 0.5, 0.6875, 1.0, 0.6562, 1.0, 0.6562, 0.5, 0.6562, 0.5, 0.6562, 1.0, 0.625, 1.0, 0.625, 0.5, 0.625, 0.5, 0.625, 1.0, 0.5938, 1.0, 0.5938, 0.5, 0.5938, 0.5, 0.5938, 1.0, 0.5625, 1.0, 0.5625, 0.5, 0.5625, 0.5, 0.5625, 1.0, 0.5312, 1.0, 0.5312, 0.5, 0.5312, 0.5, 0.5312, 1.0, 0.5, 1.0, 0.5, 0.5, 0.5, 0.5, 0.5, 1.0, 0.4688, 1.0, 0.4688, 0.5, 0.4688, 0.5, 0.4688, 1.0, 0.4375, 1.0, 0.4375, 0.5, 0.4375, 0.5, 0.4375, 1.0, 0.4062, 1.0, 0.4062, 0.5, 0.4062, 0.5, 0.4062, 1.0, 0.375, 1.0, 0.375, 0.5, 0.375, 0.5, 0.375, 1.0, 0.3438, 1.0, 0.3438, 0.5, 0.3438, 0.5, 0.3438, 1.0, 0.3125, 1.0, 0.3125, 0.5, 0.3125, 0.5, 0.3125, 1.0, 0.2812, 1.0, 0.2812, 0.5, 0.2812, 0.5, 0.2812, 1.0, 0.25, 1.0, 0.25, 0.5, 0.25, 0.5, 0.25, 1.0, 0.2188, 1.0, 0.2188, 0.5, 0.2188, 0.5, 0.2188, 1.0, 0.1875, 1.0, 0.1875, 0.5, 0.1875, 0.5, 0.1875, 1.0, 0.1562, 1.0, 0.1562, 0.5, 0.1562, 0.5, 0.1562, 1.0, 0.125, 1.0, 0.125, 0.5, 0.125, 0.5, 0.125, 1.0, 0.09375, 1.0, 0.09375, 0.5, 0.09375, 0.5, 0.09375, 1.0, 0.0625, 1.0, 0.0625, 0.5, 0.2968, 0.4854, 0.25, 0.49, 0.2032, 0.4854, 0.1582, 0.4717, 0.1167, 0.4496, 0.08029, 0.4197, 0.05045, 0.3833, 0.02827, 0.3418, 0.01461, 0.2968, 0.01, 0.25, 0.01461, 0.2032, 0.02827, 0.1582, 0.05045, 0.1167, 0.08029, 0.08029, 0.1167, 0.05045, 0.1582, 0.02827, 0.2032, 0.01461, 0.25, 0.01, 0.2968, 0.01461, 0.3418, 0.02827, 0.3833, 0.05045, 0.4197, 0.08029, 0.4496, 0.1167, 0.4717, 0.1582, 0.4854, 0.2032, 0.49, 0.25, 0.4854, 0.2968, 0.4717, 0.3418, 0.4496, 0.3833, 0.4197, 0.4197, 0.3833, 0.4496, 0.3418, 0.4717, 0.0625, 0.5, 0.0625, 1.0, 0.03125, 1.0, 0.03125, 0.5, 0.03125, 0.5, 0.03125, 1.0, 0.0, 1.0, 0.0, 0.5, 0.75, 0.49, 0.7968, 0.4854, 0.8418, 0.4717, 0.8833, 0.4496, 0.9197, 0.4197, 0.9496, 0.3833, 0.9717, 0.3418, 0.9854, 0.2968, 0.99, 0.25, 0.9854, 0.2032, 0.9717, 0.1582, 0.9496, 0.1167, 0.9197, 0.08029, 0.8833, 0.05045, 0.8418, 0.02827, 0.7968, 0.01461, 0.75, 0.01, 0.7032, 0.01461, 0.6582, 0.02827, 0.6167, 0.05045, 0.5803, 0.08029, 0.5504, 0.1167, 0.5283, 0.1582, 0.5146, 0.2032, 0.51, 0.25, 0.5146, 0.2968, 0.5283, 0.3418, 0.5504, 0.3833, 0.5803, 0.4197, 0.6167, 0.4496, 0.6582, 0.4717, 0.7032, 0.4854, 1.0, 0.5, 1.0, 1.0, 0.9688, 1.0, 0.9688, 0.5, 0.9688, 0.5, 0.9688, 1.0, 0.9375, 1.0, 0.9375, 0.5, 0.9375, 0.5, 0.9375, 1.0, 0.9062, 1.0, 0.9062, 0.5, 0.9062, 0.5, 0.9062, 1.0, 0.875, 1.0, 0.875, 0.5, 0.875, 0.5, 0.875, 1.0, 0.8438, 1.0, 0.8438, 0.5, 0.8438, 0.5, 0.8438, 1.0, 0.8125, 1.0, 0.8125, 0.5, 0.8125, 0.5, 0.8125, 1.0, 0.7812, 1.0, 0.7812, 0.5, 0.7812, 0.5, 0.7812, 1.0, 0.75, 1.0, 0.75, 0.5, 0.75, 0.5, 0.75, 1.0, 0.7188, 1.0, 0.7188, 0.5, 0.7188, 0.5, 0.7188, 1.0, 0.6875, 1.0, 0.6875, 0.5, 0.6875, 0.5, 0.6875, 1.0, 0.6562, 1.0, 0.6562, 0.5, 0.6562, 0.5, 0.6562, 1.0, 0.625, 1.0, 0.625, 0.5, 0.625, 0.5, 0.625, 1.0, 0.5938, 1.0, 0.5938, 0.5, 0.5938, 0.5, 0.5938, 1.0, 0.5625, 1.0, 0.5625, 0.5, 0.5625, 0.5, 0.5625, 1.0, 0.5312, 1.0, 0.5312, 0.5, 0.5312, 0.5, 0.5312, 1.0, 0.5, 1.0, 0.5, 0.5, 0.5, 0.5, 0.5, 1.0, 0.4688, 1.0, 0.4688, 0.5, 0.4688, 0.5, 0.4688, 1.0, 0.4375, 1.0, 0.4375, 0.5, 0.4375, 0.5, 0.4375, 1.0, 0.4062, 1.0, 0.4062, 0.5, 0.4062, 0.5, 0.4062, 1.0, 0.375, 1.0, 0.375, 0.5, 0.375, 0.5, 0.375, 1.0, 0.3438, 1.0, 0.3438, 0.5, 0.3438, 0.5, 0.3438, 1.0, 0.3125, 1.0, 0.3125, 0.5, 0.3125, 0.5, 0.3125, 1.0, 0.2812, 1.0, 0.2812, 0.5, 0.2812, 0.5, 0.2812, 1.0, 0.25, 1.0, 0.25, 0.5, 0.25, 0.5, 0.25, 1.0, 0.2188, 1.0, 0.2188, 0.5, 0.2188, 0.5, 0.2188, 1.0, 0.1875, 1.0, 0.1875, 0.5, 0.1875, 0.5, 0.1875, 1.0, 0.1562, 1.0, 0.1562, 0.5, 0.1562, 0.5, 0.1562, 1.0, 0.125, 1.0, 0.125, 0.5, 0.125, 0.5, 0.125, 1.0, 0.09375, 1.0, 0.09375, 0.5, 0.09375, 0.5, 0.09375, 1.0, 0.0625, 1.0, 0.0625, 0.5, 0.2968, 0.4854, 0.25, 0.49, 0.2032, 0.4854, 0.1582, 0.4717, 0.1167, 0.4496, 0.08029, 0.4197, 0.05045, 0.3833, 0.02827, 0.3418, 0.01461, 0.2968, 0.01, 0.25, 0.01461, 0.2032, 0.02827, 0.1582, 0.05045, 0.1167, 0.08029, 0.08029, 0.1167, 0.05045, 0.1582, 0.02827, 0.2032, 0.01461, 0.25, 0.01, 0.2968, 0.01461, 0.3418, 0.02827, 0.3833, 0.05045, 0.4197, 0.08029, 0.4496, 0.1167, 0.4717, 0.1582, 0.4854, 0.2032, 0.49, 0.25, 0.4854, 0.2968, 0.4717, 0.3418, 0.4496, 0.3833, 0.4197, 0.4197, 0.3833, 0.4496, 0.3418, 0.4717, 0.0625, 0.5, 0.0625, 1.0, 0.03125, 1.0, 0.03125, 0.5, 0.03125, 0.5, 0.03125, 1.0, 0.0, 1.0, 0.0, 0.5, 0.75, 0.49, 0.7968, 0.4854, 0.8418, 0.4717, 0.8833, 0.4496, 0.9197, 0.4197, 0.9496, 0.3833, 0.9717, 0.3418, 0.9854, 0.2968, 0.99, 0.25, 0.9854, 0.2032, 0.9717, 0.1582, 0.9496, 0.1167, 0.9197, 0.08029, 0.8833, 0.05045, 0.8418, 0.02827, 0.7968, 0.01461, 0.75, 0.01, 0.7032, 0.01461, 0.6582, 0.02827, 0.6167, 0.05045, 0.5803, 0.08029, 0.5504, 0.1167, 0.5283, 0.1582, 0.5146, 0.2032, 0.51, 0.25, 0.5146, 0.2968, 0.5283, 0.3418, 0.5504, 0.3833, 0.5803, 0.4197, 0.6167, 0.4496, 0.6582, 0.4717, 0.7032, 0.4854])
me_cylinder_003.materials.append(mat_material_003)
me_cylinder_003.update()
me_cube_008 = bpy.data.meshes.new('Cube.008')
me_cube_008.from_pydata([(-2.31, -2.002, -0.722), (-2.31, -2.006, 1.278), (-2.432, 1.134, -0.7723), (-2.431, 1.13, 1.228), (1.0, -1.0, -1.0), (1.0, -1.0, 1.0), (1.0, 1.0, -1.0), (1.0, 1.0, 1.0), (-4.839, 1.52, 0.3202), (-4.839, -0.4798, 0.3202), (-4.839, -0.4798, 2.32), (-4.839, 1.52, 2.32), (-6.545, 0.3029, -0.9714), (-5.683, -1.017, -0.1871), (-5.701, -0.9624, 1.8), (-6.563, 0.3576, 1.015), (-6.822, -3.385, 0.06194), (-5.261, -3.192, 1.53), (-5.298, -3.116, 3.501), (-6.86, -3.31, 2.033), (-6.361, -10.64, 1.566), (-5.454, -8.41, 2.401), (-5.503, -8.398, 4.97), (-6.411, -10.62, 4.136), (-4.575, -12.69, 3.052), (-4.279, -10.01, 3.375), (-4.334, -9.996, 5.94), (-4.63, -12.68, 5.616), (-2.879, -12.36, 4.294), (-3.213, -9.688, 4.068), (-3.267, -9.672, 6.303), (-2.933, -12.34, 6.529), (-1.569, -11.87, 3.109), (-1.905, -9.201, 2.923), (-1.864, -9.155, 5.245), (-1.528, -11.82, 5.43), (2.778, -10.26, -0.2812), (2.442, -7.592, -0.4667), (2.483, -7.545, 1.855), (2.818, -10.21, 2.04), (4.064, -4.791, 16.57), (3.866, -3.481, 19.08), (3.348, 1.896, 16.28), (3.432, 0.5675, 18.9), (13.96, -2.908, 20.23), (13.76, -1.598, 22.74), (13.24, 3.779, 19.93), (13.33, 2.45, 22.56)], [], [(2, 0, 9, 8), (2, 3, 7, 6), (6, 7, 5, 4), (4, 5, 1, 0), (2, 6, 4, 0), (7, 3, 1, 5), (10, 11, 15, 14), (3, 2, 8, 11), (0, 1, 10, 9), (1, 3, 11, 10), (15, 12, 16, 19), (8, 9, 13, 12), (11, 8, 12, 15), (9, 10, 14, 13), (17, 18, 22, 21), (13, 14, 18, 17), (14, 15, 19, 18), (12, 13, 17, 16), (22, 23, 27, 26), (18, 19, 23, 22), (16, 17, 21, 20), (19, 16, 20, 23), (27, 24, 28, 31), (20, 21, 25, 24), (23, 20, 24, 27), (21, 22, 26, 25), (30, 31, 35, 34), (25, 26, 30, 29), (26, 27, 31, 30), (24, 25, 29, 28), (34, 35, 39, 38), (28, 29, 33, 32), (31, 28, 32, 35), (29, 30, 34, 33), (37, 38, 39, 36), (32, 33, 37, 36), (35, 32, 36, 39), (33, 34, 38, 37), (40, 41, 43, 42), (42, 43, 47, 46), (46, 47, 45, 44), (44, 45, 41, 40), (42, 46, 44, 40), (47, 43, 41, 45)])
_uv = me_cube_008.uv_layers.new(name='UVMap')
_uv.uv.foreach_set('vector', [0.125, 0.5, 0.125, 0.75, 0.125, 0.75, 0.125, 0.5, 0.375, 0.25, 0.625, 0.25, 0.625, 0.5, 0.375, 0.5, 0.375, 0.5, 0.625, 0.5, 0.625, 0.75, 0.375, 0.75, 0.375, 0.75, 0.625, 0.75, 0.625, 1.0, 0.375, 1.0, 0.125, 0.5, 0.375, 0.5, 0.375, 0.75, 0.125, 0.75, 0.1306, 0.5368, 0.3806, 0.5368, 0.3806, 0.7868, 0.1306, 0.7868, 0.7191, 0.7868, 0.8696, 0.2698, 0.3806, 0.5368, 0.3806, 0.7868, 0.625, 0.25, 0.375, 0.25, 0.375, 0.25, 0.625, 0.25, 0.375, 1.0, 0.625, 1.0, 0.625, 1.0, 0.375, 1.0, 0.3806, 0.7868, 0.3806, 0.5368, 0.8696, 0.2698, 0.7191, 0.7868, 0.625, 0.25, 0.375, 0.25, 0.375, 0.25, 0.625, 0.25, 0.125, 0.5, 0.125, 0.75, 0.125, 0.75, 0.125, 0.5, 0.625, 0.25, 0.375, 0.25, 0.375, 0.25, 0.625, 0.25, 0.375, 1.0, 0.625, 1.0, 0.625, 1.0, 0.375, 1.0, 0.375, 1.0, 0.625, 1.0, 0.625, 1.0, 0.375, 1.0, 0.375, 1.0, 0.625, 1.0, 0.625, 1.0, 0.375, 1.0, 0.3806, 0.7868, 0.3806, 0.5368, 0.9664, 0.3162, 0.7568, 0.9706, 0.125, 0.5, 0.125, 0.75, 0.125, 0.75, 0.125, 0.5, 0.4451, 0.4598, 0.02587, 0.471, 0.1172, 0.08017, 0.5311, 0.1677, 0.875, 0.75, 0.9717, 0.6625, 0.09036, 0.3239, 0.009751, 0.425, 0.125, 0.5, 0.125, 0.75, 0.125, 0.75, 0.125, 0.5, 0.625, 0.25, 0.375, 0.25, 0.375, 0.25, 0.625, 0.25, 0.625, 0.25, 0.375, 0.25, 0.375, 0.25, 0.625, 0.25, 0.125, 0.5, 0.125, 0.75, 0.125, 0.75, 0.125, 0.5, 0.625, 0.25, 0.375, 0.25, 0.375, 0.25, 0.625, 0.25, 0.375, 1.0, 0.625, 1.0, 0.625, 1.0, 0.375, 1.0, 1.009, 0.5662, 0.9019, 0.1131, 0.7621, 0.004712, 0.05275, 0.5604, 0.375, 1.0, 0.625, 1.0, 0.625, 1.0, 0.375, 1.0, 0.5311, 0.1677, 0.1172, 0.08017, 0.9019, 0.1131, 1.009, 0.5662, 0.125, 0.5, 0.125, 0.75, 0.125, 0.75, 0.125, 0.5, 0.05275, 0.5604, 0.7621, 0.004712, 0.7353, 0.6625, 0.128, 0.6591, 0.125, 0.5, 0.125, 0.75, 0.125, 0.75, 0.125, 0.5, 0.625, 0.25, 0.375, 0.25, 0.375, 0.25, 0.625, 0.25, 0.375, 1.0, 0.625, 1.0, 0.625, 1.0, 0.375, 1.0, 0.375, 0.0, 0.625, 0.0, 0.625, 0.25, 0.375, 0.25, 0.125, 0.5, 0.125, 0.75, 0.125, 0.75, 0.125, 0.5, 0.625, 0.25, 0.375, 0.25, 0.375, 0.25, 0.625, 0.25, 0.375, 1.0, 0.625, 1.0, 0.625, 1.0, 0.375, 1.0, 0.375, 0.0, 0.625, 0.0, 0.625, 0.25, 0.375, 0.25, 0.375, 0.25, 0.625, 0.25, 0.625, 0.5, 0.375, 0.5, 0.375, 0.5, 0.625, 0.5, 0.625, 0.75, 0.375, 0.75, 0.375, 0.75, 0.625, 0.75, 0.625, 1.0, 0.375, 1.0, 0.125, 0.5, 0.375, 0.5, 0.375, 0.75, 0.125, 0.75, 0.625, 0.5, 0.875, 0.5, 0.875, 0.75, 0.625, 0.75])
me_cube_008.materials.append(mat_material_004)
me_cube_008.update()
me_cube_010 = bpy.data.meshes.new('Cube.010')
me_cube_010.from_pydata([(-1.0, -1.0, -1.0), (-1.0, -1.0, 0.803), (-1.0, 1.0, -1.0), (-1.0, 1.0, 0.803), (1.0, -1.0, -1.0), (1.0, -1.0, 0.803), (1.0, 1.0, -1.0), (1.0, 1.0, 0.803), (-1.0, 6.428, 1.506), (-1.0, 7.831, 1.442), (1.0, 7.831, 1.442), (1.0, 6.428, 1.506), (-1.0, 17.69, 1.999), (-1.0, 18.69, 1.921), (1.0, 18.69, 1.921), (1.0, 17.69, 1.999), (-1.0, 22.31, 2.055), (-1.0, 22.37, 1.966), (1.0, 22.37, 1.966), (1.0, 22.31, 2.055), (-1.0, 31.26, 2.067), (-1.0, 31.32, 1.978), (1.0, 31.32, 1.978), (1.0, 31.26, 2.067), (-1.0, 35.6, 1.972), (-1.0, 35.12, 1.885), (1.0, 35.12, 1.885), (1.0, 35.6, 1.972), (-1.0, 44.47, 1.457), (-1.0, 42.67, 1.417), (1.0, 42.67, 1.417), (1.0, 44.47, 1.457), (-1.0, 48.34, 0.7441), (-1.0, 46.34, 0.7495), (1.0, 46.34, 0.7495), (1.0, 48.34, 0.7441), (-1.0, 45.96, -1.0), (-1.0, 45.96, 0.7458), (-1.0, 47.96, -1.0), (-1.0, 47.96, 0.7458), (1.0, 45.96, -1.0), (1.0, 45.96, 0.7458), (1.0, 47.96, -1.0), (1.0, 47.96, 0.7458)], [], [(0, 1, 3, 2), (2, 3, 7, 6), (6, 7, 5, 4), (4, 5, 1, 0), (2, 6, 4, 0), (7, 3, 9, 10), (8, 11, 15, 12), (5, 7, 10, 11), (3, 1, 8, 9), (1, 5, 11, 8), (15, 14, 18, 19), (10, 9, 13, 14), (11, 10, 14, 15), (9, 8, 12, 13), (17, 16, 20, 21), (13, 12, 16, 17), (12, 15, 19, 16), (14, 13, 17, 18), (20, 23, 27, 24), (16, 19, 23, 20), (18, 17, 21, 22), (19, 18, 22, 23), (27, 26, 30, 31), (22, 21, 25, 26), (23, 22, 26, 27), (21, 20, 24, 25), (28, 31, 35, 32), (25, 24, 28, 29), (24, 27, 31, 28), (26, 25, 29, 30), (34, 33, 32, 35), (30, 29, 33, 34), (31, 30, 34, 35), (29, 28, 32, 33), (36, 37, 39, 38), (38, 39, 43, 42), (42, 43, 41, 40), (40, 41, 37, 36), (38, 42, 40, 36), (43, 39, 37, 41)])
_uv = me_cube_010.uv_layers.new(name='UVMap')
_uv.uv.foreach_set('vector', [0.375, 0.0, 0.625, 0.0, 0.625, 0.25, 0.375, 0.25, 0.2019, 0.03574, 1.002, 0.03574, 1.002, 1.001, 0.2019, 1.001, 0.375, 0.5, 0.625, 0.5, 0.625, 0.75, 0.375, 0.75, 0.375, 0.75, 0.625, 0.75, 0.625, 1.0, 0.375, 1.0, 0.125, 0.5, 0.375, 0.5, 0.375, 0.75, 0.125, 0.75, 0.2806, 0.954, 0.04722, 0.066, 0.3417, 0.09, 0.5639, 0.99, 0.625, 1.0, 0.625, 0.75, 0.625, 0.75, 0.625, 1.0, 0.625, 0.75, 0.625, 0.5, 0.625, 0.5, 0.625, 0.75, 0.625, 0.25, 0.625, 0.0, 0.625, 0.0, 0.625, 0.25, 0.625, 1.0, 0.625, 0.75, 0.625, 0.75, 0.625, 1.0, 0.625, 0.75, 0.625, 0.5, 0.625, 0.5, 0.625, 0.75, 0.5639, 0.99, 0.3417, 0.09, 0.9972, 0.148, 0.9806, 0.748, 0.625, 0.75, 0.625, 0.5, 0.625, 0.5, 0.625, 0.75, 0.625, 0.25, 0.625, 0.0, 0.625, 0.0, 0.625, 0.25, 0.625, 0.25, 0.625, 0.0, 0.625, 0.0, 0.625, 0.25, 0.625, 0.25, 0.625, 0.0, 0.625, 0.0, 0.625, 0.25, 0.625, 1.0, 0.625, 0.75, 0.625, 0.75, 0.625, 1.0, 0.01234, 0.4903, -0.003783, 0.1455, 0.4423, 0.05459, 1.007, 0.4961, 0.625, 1.0, 0.625, 0.75, 0.625, 0.75, 0.625, 1.0, 0.625, 1.0, 0.625, 0.75, 0.625, 0.75, 0.625, 1.0, 1.007, 0.4961, 0.4423, 0.05459, 0.8937, 0.1126, 0.7217, 0.4536, 0.625, 0.75, 0.625, 0.5, 0.625, 0.5, 0.625, 0.75, 0.625, 0.75, 0.625, 0.5, 0.625, 0.5, 0.625, 0.75, 0.7217, 0.4536, 0.8937, 0.1126, -0.0414, 0.784, 1.007, 0.8018, 0.625, 0.75, 0.625, 0.5, 0.625, 0.5, 0.625, 0.75, 0.625, 0.25, 0.625, 0.0, 0.625, 0.0, 0.625, 0.25, 0.625, 1.0, 0.625, 0.75, 0.625, 0.75, 0.625, 1.0, 0.625, 0.25, 0.625, 0.0, 0.625, 0.0, 0.625, 0.25, 0.625, 1.0, 0.625, 0.75, 0.625, 0.75, 0.625, 1.0, 0.8561, 0.1982, -0.003783, 0.1881, 0.09295, 0.9736, 0.7755, 0.9624, 0.625, 0.5, 0.875, 0.5, 0.875, 0.75, 0.625, 0.75, 0.9636, 0.9701, 0.09295, 0.9736, 0.1467, 0.5673, 0.625, 0.5, 0.625, 0.75, 0.625, 0.5, 0.625, 0.5, 0.625, 0.75, 0.625, 0.25, 0.625, 0.0, 0.625, 0.0, 0.625, 0.25, 0.375, 0.0, 0.625, 0.0, 0.625, 0.25, 0.375, 0.25, 0.375, 0.25, 0.625, 0.25, 0.625, 0.5, 0.375, 0.5, 0.375, 0.5, 0.625, 0.5, 0.625, 0.75, 0.375, 0.75, 0.02735, 0.03539, 0.9976, 0.03539, 0.9976, 0.9741, 0.02735, 0.9741, 0.125, 0.5, 0.375, 0.5, 0.375, 0.75, 0.125, 0.75, 0.625, 0.5, 0.875, 0.5, 0.875, 0.75, 0.625, 0.75])
me_cube_010.materials.append(mat_material_001)
me_cube_010.update()
me_cube_011 = bpy.data.meshes.new('Cube.011')
me_cube_011.from_pydata([(-1.0, -1.0, -1.0), (-1.0, -1.0, 1.704), (-1.0, 1.0, -1.0), (-1.0, 1.0, 1.704), (1.0, -1.0, -1.0), (1.0, -1.0, 1.704), (1.0, 1.0, -1.0), (1.0, 1.0, 1.704)], [], [(0, 1, 3, 2), (2, 3, 7, 6), (6, 7, 5, 4), (4, 5, 1, 0), (2, 6, 4, 0), (7, 3, 1, 5)])
_uv = me_cube_011.uv_layers.new(name='UVMap')
_uv.uv.foreach_set('vector', [0.375, 0.0, 0.625, 0.0, 0.625, 0.25, 0.375, 0.25, 0.375, 0.25, 0.625, 0.25, 0.625, 0.5, 0.375, 0.5, 0.01835, 0.4458, 0.5625, 0.4458, 0.5625, 0.9899, 0.01835, 0.9899, 0.375, 0.75, 0.625, 0.75, 0.625, 1.0, 0.375, 1.0, 0.125, 0.5, 0.375, 0.5, 0.375, 0.75, 0.125, 0.75, 0.625, 0.5, 0.875, 0.5, 0.875, 0.75, 0.625, 0.75])
me_cube_011.materials.append(mat_material_002)
me_cube_011.update()
me_cube_012 = bpy.data.meshes.new('Cube.012')
me_cube_012.from_pydata([(-1.0, -1.0, -1.0), (-1.0, -1.0, 1.793), (-1.0, 1.0, -1.0), (-1.0, 1.0, 1.793), (1.0, -1.0, -1.0), (1.0, -1.0, 1.793), (1.0, 1.0, -1.0), (1.0, 1.0, 1.793)], [], [(0, 1, 3, 2), (2, 3, 7, 6), (6, 7, 5, 4), (4, 5, 1, 0), (2, 6, 4, 0), (7, 3, 1, 5)])
_uv = me_cube_012.uv_layers.new(name='UVMap')
_uv.uv.foreach_set('vector', [0.007926, -0.009663, 0.3902, -0.009663, 0.3902, 0.457, 0.007926, 0.457, 0.375, 0.25, 0.625, 0.25, 0.625, 0.5, 0.375, 0.5, 0.375, 0.5, 0.625, 0.5, 0.625, 0.75, 0.375, 0.75, 0.375, 0.75, 0.625, 0.75, 0.625, 1.0, 0.375, 1.0, 0.125, 0.5, 0.375, 0.5, 0.375, 0.75, 0.125, 0.75, 0.625, 0.5, 0.875, 0.5, 0.875, 0.75, 0.625, 0.75])
me_cube_012.materials.append(mat_material_006)
me_cube_012.update()

# ---- objects
ob_cube_002 = bpy.data.objects.new('Cube.002', me_cube_003)
ob_cube_004 = bpy.data.objects.new('Cube.004', me_cube_005)
ob_cylinder = bpy.data.objects.new('Cylinder', me_cylinder)
ob_cylinder_003 = bpy.data.objects.new('Cylinder.003', me_cylinder_003)
ob_walkways = bpy.data.objects.new('Walkways', me_cube_008)
ob_cube_003 = bpy.data.objects.new('Cube.003', me_cube_010)
ob_frontwall = bpy.data.objects.new('FrontWall', me_cube_011)
ob_rearwall = bpy.data.objects.new('RearWall', me_cube_012)

# ---- transforms, parenting, visibility, modifiers, constraints
ob_cube_002.location = (-3.085, 15.82, 8.039)
ob_cube_002.scale = (1.0, 4.13, 8.575)
ob_cube_004.location = (-3.085, -0.5276, 17.84)
ob_cube_004.scale = (1.0, 4.379, 8.575)
ob_cylinder.location = (2.28, 0.0, 4.11)
ob_cylinder.scale = (1.0, 1.0, 3.582)
ob_cylinder_003.location = (30.77, 8.616, 4.11)
ob_cylinder_003.scale = (1.0, 1.0, 3.582)
ob_walkways.location = (-19.65, 10.91, 0.8258)
ob_walkways.rotation_euler = (-0.0135, 0.1385, -0.1844)
ob_walkways.scale = (4.825, 2.797, 0.7718)
ob_cube_003.location = (0.0, -20.35, 18.44)
ob_cube_003.scale = (55.85, 0.8638, 19.35)
ob_frontwall.location = (-56.65, 0.0, 20.92)
ob_frontwall.scale = (1.0, 21.3, 21.8)
ob_rearwall.location = (56.7, 0.0, 20.92)
ob_rearwall.scale = (1.0, 21.3, 21.8)

# ---- collection membership
col_collection.objects.link(ob_cube_002)
col_collection.objects.link(ob_cube_004)
col_collection.objects.link(ob_cylinder)
col_collection.objects.link(ob_cylinder_003)
col_collection.objects.link(ob_walkways)
col_collection.objects.link(ob_cube_003)
col_collection.objects.link(ob_frontwall)
col_collection.objects.link(ob_rearwall)

# ---- scene / render settings (as saved in the file)
scene.frame_start = 1; scene.frame_end = 250; scene.frame_set(178)
scene.render.engine = 'BLENDER_EEVEE_NEXT'
scene.cycles.sampling_pattern = 'TABULATED_SOBOL'
scene.view_settings.view_transform = 'Filmic'
bpy.context.view_layer.update()

# ---- added for rendering (the .blend has no active camera and no usable light): camera, sun
cam_auto = bpy.data.cameras.new('AutoCamera')
cam_auto.lens = 50.0
cam_auto.sensor_width = 36.0
cam_auto.clip_end = 2428.44
ob_auto_camera = bpy.data.objects.new('AutoCamera', cam_auto)
scene.collection.objects.link(ob_auto_camera)
ob_auto_camera.location = (138.01, -170.613, 136.019)
ob_auto_camera.rotation_euler = (1.09748, -7.21219e-08, 0.694738)
scene.camera = ob_auto_camera
light_auto_sun = bpy.data.lights.new('AutoSun', 'SUN')
light_auto_sun.energy = 3.0
light_auto_sun.angle = 0.0523599
ob_auto_sun = bpy.data.objects.new('AutoSun', light_auto_sun)
scene.collection.objects.link(ob_auto_sun)
ob_auto_sun.rotation_euler = (0.872665, 0.174533, 0.523599)
bpy.context.view_layer.update()
